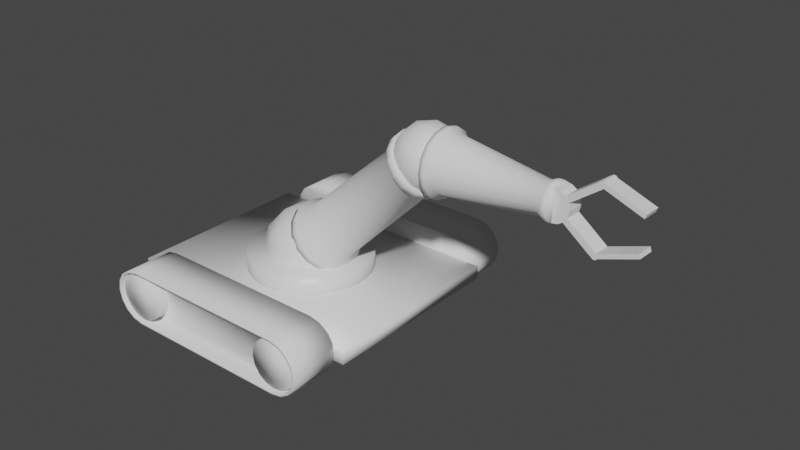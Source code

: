 # Source: robot_moving.blend  (saved by Blender 3.0.42; exported with 4.5.12 LTS)
import bpy
from mathutils import Matrix  # noqa: F401  (used for matrix-valued properties, if any)

bpy.ops.wm.read_factory_settings(use_empty=True)
scene = bpy.context.scene
scene.name = 'Scene'

# ---- collections
col_collection = bpy.data.collections.new('Collection'); scene.collection.children.link(col_collection)

# ---- materials (node trees are filled in below, after node groups)
mat_material = bpy.data.materials.new('Material')
mat_material.alpha_threshold = 0.0
mat_material.use_transparent_shadow = False
mat_material.line_color = (0.0, 0.0, 0.0, 1.0)

# ---- material node trees
mat_material.use_nodes = True; mat_material.node_tree.nodes.clear()
_N = mat_material.node_tree.nodes; _L = mat_material.node_tree.links
n0 = _N.new('ShaderNodeOutputMaterial'); n0.name = 'Material Output'; n0.location = (300, 300)
n1 = _N.new('ShaderNodeBsdfPrincipled'); n1.name = 'Principled BSDF'; n1.location = (10, 300)
n1.distribution = 'GGX'
n1.subsurface_method = 'RANDOM_WALK_SKIN'
n1.inputs[2].default_value = 0.4
n1.inputs[3].default_value = 1.45
n1.inputs[27].default_value = (0.0, 0.0, 0.0, 1.0)
n1.inputs[28].default_value = 1.0
_L.new(n1.outputs[0], n0.inputs[0])
n0.is_active_output = True

# ---- world
world_world = bpy.data.worlds.new('World'); scene.world = world_world
world_world.use_nodes = True; world_world.node_tree.nodes.clear()
_N = world_world.node_tree.nodes; _L = world_world.node_tree.links
n0 = _N.new('ShaderNodeOutputWorld'); n0.name = 'World Output'; n0.location = (300, 300)
n1 = _N.new('ShaderNodeBackground'); n1.name = 'Background'; n1.location = (10, 300)
n1.inputs[0].default_value = (0.05088, 0.05088, 0.05088, 1.0)
_L.new(n1.outputs[0], n0.inputs[0])
n0.is_active_output = True
world_world.color = (0.05088, 0.05088, 0.05088)
world_world.use_sun_shadow = False
world_world.sun_shadow_jitter_overblur = 0.0

# ---- meshes
me_cube = bpy.data.meshes.new('Cube')
me_cube.from_pydata([(3.528, 2.646, 0.1789), (3.528, 2.646, -0.1789), (3.528, -2.646, 0.1789), (3.528, -2.646, -0.1789), (-3.528, 2.646, 0.1789), (-3.528, 2.646, -0.1789), (-3.528, -2.646, 0.1789), (-3.528, -2.646, -0.1789), (0.0, 1.701, 0.004744), (0.0, 1.701, 0.6563), (0.3318, 1.668, 0.004744), (0.3318, 1.668, 0.6563), (0.6508, 1.571, 0.004744), (0.6508, 1.571, 0.6563), (0.9449, 1.414, 0.004744), (0.9449, 1.414, 0.6563), (1.203, 1.203, 0.004744), (1.203, 1.203, 0.6563), (1.414, 0.9449, 0.004744), (1.414, 0.9449, 0.6563), (1.571, 0.6508, 0.004744), (1.571, 0.6508, 0.6563), (1.668, 0.3318, 0.004744), (1.668, 0.3318, 0.6563), (1.701, -7.434e-08, 0.004744), (1.701, -7.434e-08, 0.6563), (1.668, -0.3318, 0.004744), (1.668, -0.3318, 0.6563), (1.571, -0.6508, 0.004744), (1.571, -0.6508, 0.6563), (1.414, -0.9449, 0.004744), (1.414, -0.9449, 0.6563), (1.203, -1.203, 0.004744), (1.203, -1.203, 0.6563), (0.9449, -1.414, 0.004744), (0.9449, -1.414, 0.6563), (0.6508, -1.571, 0.004744), (0.6508, -1.571, 0.6563), (0.3318, -1.668, 0.004744), (0.3318, -1.668, 0.6563), (-1.487e-07, -1.701, 0.004744), (-1.487e-07, -1.701, 0.6563), (-0.3318, -1.668, 0.004744), (-0.3318, -1.668, 0.6563), (-0.6508, -1.571, 0.004744), (-0.6508, -1.571, 0.6563), (-0.9449, -1.414, 0.004744), (-0.9449, -1.414, 0.6563), (-1.203, -1.203, 0.004744), (-1.203, -1.203, 0.6563), (-1.414, -0.9449, 0.004744), (-1.414, -0.9449, 0.6563), (-1.571, -0.6508, 0.004744), (-1.571, -0.6508, 0.6563), (-1.668, -0.3318, 0.004744), (-1.668, -0.3318, 0.6563), (-1.701, 2.028e-08, 0.004744), (-1.701, 2.028e-08, 0.6563), (-1.668, 0.3318, 0.004744), (-1.668, 0.3318, 0.6563), (-1.571, 0.6508, 0.004744), (-1.571, 0.6508, 0.6563), (-1.414, 0.9449, 0.004744), (-1.414, 0.9449, 0.6563), (-1.203, 1.203, 0.004744), (-1.203, 1.203, 0.6563), (-0.9449, 1.414, 0.004744), (-0.9449, 1.414, 0.6563), (-0.6508, 1.571, 0.004744), (-0.6508, 1.571, 0.6563), (-0.3318, 1.668, 0.004744), (-0.3318, 1.668, 0.6563), (0.346, -1.065, 1.224), (-0.9059, -0.6581, 1.224), (-0.9059, 0.6581, 1.224), (0.346, 1.065, 1.224), (1.12, 0.0, 1.224), (0.0, 0.0, 1.916), (1.191, -0.3868, 0.664), (1.191, 0.3868, 0.664), (0.0, -1.252, 0.664), (0.7358, -1.013, 0.664), (-1.191, -0.3868, 0.664), (-0.7358, -1.013, 0.664), (-0.7358, 1.013, 0.664), (-1.191, 0.3868, 0.664), (0.7358, 1.013, 0.664), (0.0, 1.252, 0.664), (0.8615, -0.6259, 1.322), (-0.3291, -1.013, 1.322), (-1.065, 0.0, 1.322), (-0.3291, 1.013, 1.322), (0.8615, 0.6259, 1.322), (0.2034, -0.6259, 1.729), (0.6582, 0.0, 1.729), (-0.5325, -0.3868, 1.729), (-0.5325, 0.3868, 1.729), (0.2034, 0.6259, 1.729)], [], [(0, 4, 6, 2), (3, 2, 6, 7), (7, 6, 4, 5), (5, 1, 3, 7), (1, 0, 2, 3), (5, 4, 0, 1), (8, 9, 11, 10), (10, 11, 13, 12), (12, 13, 15, 14), (14, 15, 17, 16), (16, 17, 19, 18), (18, 19, 21, 20), (20, 21, 23, 22), (22, 23, 25, 24), (24, 25, 27, 26), (26, 27, 29, 28), (28, 29, 31, 30), (30, 31, 33, 32), (32, 33, 35, 34), (34, 35, 37, 36), (36, 37, 39, 38), (38, 39, 41, 40), (40, 41, 43, 42), (42, 43, 45, 44), (44, 45, 47, 46), (46, 47, 49, 48), (48, 49, 51, 50), (50, 51, 53, 52), (52, 53, 55, 54), (54, 55, 57, 56), (56, 57, 59, 58), (58, 59, 61, 60), (60, 61, 63, 62), (62, 63, 65, 64), (64, 65, 67, 66), (66, 67, 69, 68), (11, 9, 71, 69, 67, 65, 63, 61, 59, 57, 55, 53, 51, 49, 47, 45, 43, 41, 39, 37, 35, 33, 31, 29, 27, 25, 23, 21, 19, 17, 15, 13), (68, 69, 71, 70), (70, 71, 9, 8), (8, 10, 12, 14, 16, 18, 20, 22, 24, 26, 28, 30, 32, 34, 36, 38, 40, 42, 44, 46, 48, 50, 52, 54, 56, 58, 60, 62, 64, 66, 68, 70), (72, 88, 93), (73, 89, 95), (74, 90, 96), (75, 91, 97), (76, 92, 94), (94, 97, 77), (94, 92, 97), (92, 75, 97), (97, 96, 77), (97, 91, 96), (91, 74, 96), (96, 95, 77), (96, 90, 95), (90, 73, 95), (95, 93, 77), (95, 89, 93), (89, 72, 93), (93, 94, 77), (93, 88, 94), (88, 76, 94), (79, 92, 76), (79, 86, 92), (86, 75, 92), (87, 91, 75), (87, 84, 91), (84, 74, 91), (85, 90, 74), (85, 82, 90), (82, 73, 90), (83, 89, 73), (83, 80, 89), (80, 72, 89), (81, 88, 72), (81, 78, 88), (78, 76, 88), (86, 87, 75), (84, 85, 74), (82, 83, 73), (80, 81, 72), (78, 79, 76)])
me_cube.polygons.foreach_set('use_smooth', [True] * 80)
_uv = me_cube.uv_layers.new(name='UVMap')
_uv.uv.foreach_set('vector', [0.625, 0.5, 0.875, 0.5, 0.875, 0.75, 0.625, 0.75, 0.375, 0.75, 0.625, 0.75, 0.625, 1.0, 0.375, 1.0, 0.375, 0.0, 0.625, 0.0, 0.625, 0.25, 0.375, 0.25, 0.125, 0.5, 0.375, 0.5, 0.375, 0.75, 0.125, 0.75, 0.375, 0.5, 0.625, 0.5, 0.625, 0.75, 0.375, 0.75, 0.375, 0.25, 0.625, 0.25, 0.625, 0.5, 0.375, 0.5, 1.0, 0.5, 1.0, 1.0, 0.9688, 1.0, 0.9688, 0.5, 0.9688, 0.5, 0.9688, 1.0, 0.9375, 1.0, 0.9375, 0.5, 0.9375, 0.5, 0.9375, 1.0, 0.9062, 1.0, 0.9062, 0.5, 0.9062, 0.5, 0.9062, 1.0, 0.875, 1.0, 0.875, 0.5, 0.875, 0.5, 0.875, 1.0, 0.8438, 1.0, 0.8438, 0.5, 0.8438, 0.5, 0.8438, 1.0, 0.8125, 1.0, 0.8125, 0.5, 0.8125, 0.5, 0.8125, 1.0, 0.7812, 1.0, 0.7812, 0.5, 0.7812, 0.5, 0.7812, 1.0, 0.75, 1.0, 0.75, 0.5, 0.75, 0.5, 0.75, 1.0, 0.7188, 1.0, 0.7188, 0.5, 0.7188, 0.5, 0.7188, 1.0, 0.6875, 1.0, 0.6875, 0.5, 0.6875, 0.5, 0.6875, 1.0, 0.6562, 1.0, 0.6562, 0.5, 0.6562, 0.5, 0.6562, 1.0, 0.625, 1.0, 0.625, 0.5, 0.625, 0.5, 0.625, 1.0, 0.5938, 1.0, 0.5938, 0.5, 0.5938, 0.5, 0.5938, 1.0, 0.5625, 1.0, 0.5625, 0.5, 0.5625, 0.5, 0.5625, 1.0, 0.5312, 1.0, 0.5312, 0.5, 0.5312, 0.5, 0.5312, 1.0, 0.5, 1.0, 0.5, 0.5, 0.5, 0.5, 0.5, 1.0, 0.4688, 1.0, 0.4688, 0.5, 0.4688, 0.5, 0.4688, 1.0, 0.4375, 1.0, 0.4375, 0.5, 0.4375, 0.5, 0.4375, 1.0, 0.4062, 1.0, 0.4062, 0.5, 0.4062, 0.5, 0.4062, 1.0, 0.375, 1.0, 0.375, 0.5, 0.375, 0.5, 0.375, 1.0, 0.3438, 1.0, 0.3438, 0.5, 0.3438, 0.5, 0.3438, 1.0, 0.3125, 1.0, 0.3125, 0.5, 0.3125, 0.5, 0.3125, 1.0, 0.2812, 1.0, 0.2812, 0.5, 0.2812, 0.5, 0.2812, 1.0, 0.25, 1.0, 0.25, 0.5, 0.25, 0.5, 0.25, 1.0, 0.2188, 1.0, 0.2188, 0.5, 0.2188, 0.5, 0.2188, 1.0, 0.1875, 1.0, 0.1875, 0.5, 0.1875, 0.5, 0.1875, 1.0, 0.1562, 1.0, 0.1562, 0.5, 0.1562, 0.5, 0.1562, 1.0, 0.125, 1.0, 0.125, 0.5, 0.125, 0.5, 0.125, 1.0, 0.09375, 1.0, 0.09375, 0.5, 0.09375, 0.5, 0.09375, 1.0, 0.0625, 1.0, 0.0625, 0.5, 0.2968, 0.4854, 0.25, 0.49, 0.2032, 0.4854, 0.1582, 0.4717, 0.1167, 0.4496, 0.08029, 0.4197, 0.05045, 0.3833, 0.02827, 0.3418, 0.01461, 0.2968, 0.01, 0.25, 0.01461, 0.2032, 0.02827, 0.1582, 0.05045, 0.1167, 0.08029, 0.08029, 0.1167, 0.05045, 0.1582, 0.02827, 0.2032, 0.01461, 0.25, 0.01, 0.2968, 0.01461, 0.3418, 0.02827, 0.3833, 0.05045, 0.4197, 0.08029, 0.4496, 0.1167, 0.4717, 0.1582, 0.4854, 0.2032, 0.49, 0.25, 0.4854, 0.2968, 0.4717, 0.3418, 0.4496, 0.3833, 0.4197, 0.4197, 0.3833, 0.4496, 0.3418, 0.4717, 0.0625, 0.5, 0.0625, 1.0, 0.03125, 1.0, 0.03125, 0.5, 0.03125, 0.5, 0.03125, 1.0, 0.0, 1.0, 0.0, 0.5, 0.75, 0.49, 0.7968, 0.4854, 0.8418, 0.4717, 0.8833, 0.4496, 0.9197, 0.4197, 0.9496, 0.3833, 0.9717, 0.3418, 0.9854, 0.2968, 0.99, 0.25, 0.9854, 0.2032, 0.9717, 0.1582, 0.9496, 0.1167, 0.9197, 0.08029, 0.8833, 0.05045, 0.8418, 0.02827, 0.7968, 0.01461, 0.75, 0.01, 0.7032, 0.01461, 0.6582, 0.02827, 0.6167, 0.05045, 0.5803, 0.08029, 0.5504, 0.1167, 0.5283, 0.1582, 0.5146, 0.2032, 0.51, 0.25, 0.5146, 0.2968, 0.5283, 0.3418, 0.5504, 0.3833, 0.5803, 0.4197, 0.6167, 0.4496, 0.6582, 0.4717, 0.7032, 0.4854, 0.1818, 0.3149, 0.2727, 0.3149, 0.2273, 0.3937, 0.0, 0.3149, 0.09091, 0.3149, 0.04546, 0.3937, 0.7273, 0.3149, 0.8182, 0.3149, 0.7727, 0.3937, 0.5455, 0.3149, 0.6364, 0.3149, 0.5909, 0.3937, 0.3636, 0.3149, 0.4545, 0.3149, 0.4091, 0.3937, 0.4091, 0.3937, 0.5, 0.3937, 0.4545, 0.4724, 0.4091, 0.3937, 0.4545, 0.3149, 0.5, 0.3937, 0.4545, 0.3149, 0.5455, 0.3149, 0.5, 0.3937, 0.5909, 0.3937, 0.6818, 0.3937, 0.6364, 0.4724, 0.5909, 0.3937, 0.6364, 0.3149, 0.6818, 0.3937, 0.6364, 0.3149, 0.7273, 0.3149, 0.6818, 0.3937, 0.7727, 0.3937, 0.8636, 0.3937, 0.8182, 0.4724, 0.7727, 0.3937, 0.8182, 0.3149, 0.8636, 0.3937, 0.8182, 0.3149, 0.9091, 0.3149, 0.8636, 0.3937, 0.04546, 0.3937, 0.1364, 0.3937, 0.09091, 0.4724, 0.04546, 0.3937, 0.09091, 0.3149, 0.1364, 0.3937, 0.09091, 0.3149, 0.1818, 0.3149, 0.1364, 0.3937, 0.2273, 0.3937, 0.3182, 0.3937, 0.2727, 0.4724, 0.2273, 0.3937, 0.2727, 0.3149, 0.3182, 0.3937, 0.2727, 0.3149, 0.3636, 0.3149, 0.3182, 0.3937, 0.4091, 0.2362, 0.4545, 0.3149, 0.3636, 0.3149, 0.4091, 0.2362, 0.5, 0.2362, 0.4545, 0.3149, 0.5, 0.2362, 0.5455, 0.3149, 0.4545, 0.3149, 0.5909, 0.2362, 0.6364, 0.3149, 0.5455, 0.3149, 0.5909, 0.2362, 0.6818, 0.2362, 0.6364, 0.3149, 0.6818, 0.2362, 0.7273, 0.3149, 0.6364, 0.3149, 0.7727, 0.2362, 0.8182, 0.3149, 0.7273, 0.3149, 0.7727, 0.2362, 0.8636, 0.2362, 0.8182, 0.3149, 0.8636, 0.2362, 0.9091, 0.3149, 0.8182, 0.3149, 0.04546, 0.2362, 0.09091, 0.3149, 0.0, 0.3149, 0.04546, 0.2362, 0.1364, 0.2362, 0.09091, 0.3149, 0.1364, 0.2362, 0.1818, 0.3149, 0.09091, 0.3149, 0.2273, 0.2362, 0.2727, 0.3149, 0.1818, 0.3149, 0.2273, 0.2362, 0.3182, 0.2362, 0.2727, 0.3149, 0.3182, 0.2362, 0.3636, 0.3149, 0.2727, 0.3149, 0.5, 0.2362, 0.5909, 0.2362, 0.5455, 0.3149, 0.6818, 0.2362, 0.7727, 0.2362, 0.7273, 0.3149, 0.8636, 0.2362, 0.9545, 0.2362, 0.9091, 0.3149, 0.1364, 0.2362, 0.2273, 0.2362, 0.1818, 0.3149, 0.3182, 0.2362, 0.4091, 0.2362, 0.3636, 0.3149])
me_cube.materials.append(mat_material)
me_cube.use_remesh_preserve_volume = False
me_cube.use_remesh_preserve_attributes = False
me_cube.use_mirror_vertex_groups = False
me_cube.update()
me_cylinder_001 = bpy.data.meshes.new('Cylinder.001')
me_cylinder_001.from_pydata([(-2.293, -0.6672, 0.7595), (-2.293, 0.6672, 0.7595), (-2.293, -0.6672, -0.7595), (-2.293, 0.6672, -0.7595), (-2.583, -0.6672, -0.7016), (-2.583, 0.6672, -0.7016), (-2.83, -0.6672, -0.537), (-2.83, 0.6672, -0.537), (-2.994, -0.6672, -0.2906), (-2.994, 0.6672, -0.2906), (-3.052, -0.6672, 2.255e-07), (-3.052, 0.6672, 3.262e-07), (-2.994, -0.6672, 0.2906), (-2.994, 0.6672, 0.2906), (-2.83, -0.6672, 0.537), (-2.83, 0.6672, 0.537), (-2.583, -0.6672, 0.7016), (-2.583, 0.6672, 0.7016), (2.782, 0.6672, 0.7016), (2.782, -0.6672, 0.7016), (3.029, 0.6672, 0.537), (3.029, -0.6672, 0.537), (3.193, 0.6672, 0.2906), (3.193, -0.6672, 0.2906), (3.251, 0.6672, 5.278e-08), (3.251, -0.6672, -4.797e-08), (3.193, 0.6672, -0.2906), (3.193, -0.6672, -0.2906), (3.029, 0.6672, -0.537), (3.029, -0.6672, -0.537), (2.782, 0.6672, -0.7016), (2.782, -0.6672, -0.7016), (2.492, 0.6672, -0.7595), (2.492, -0.6672, -0.7595), (2.492, 0.6672, 0.7595), (2.492, -0.6672, 0.7595), (-2.25, 0.6672, 0.7075), (-2.25, 0.6672, -0.7075), (-2.535, 0.6672, -0.6537), (-2.777, 0.6672, -0.5003), (-2.939, 0.6672, -0.2708), (-2.996, 0.6672, 3.289e-07), (-2.939, 0.6672, 0.2708), (-2.777, 0.6672, 0.5003), (-2.535, 0.6672, 0.6537), (2.734, 0.6672, 0.6537), (2.976, 0.6672, 0.5003), (3.138, 0.6672, 0.2708), (3.195, 0.6672, 4.631e-08), (3.138, 0.6672, -0.2708), (2.976, 0.6672, -0.5003), (2.734, 0.6672, -0.6537), (2.449, 0.6672, -0.7075), (2.449, 0.6672, 0.7075), (-2.25, 0.2297, 0.7075), (-2.25, 0.2298, -0.7075), (-2.535, 0.2298, -0.6537), (-2.777, 0.2298, -0.5003), (-2.939, 0.2298, -0.2708), (-2.996, 0.2297, 3.15e-07), (-2.939, 0.2297, 0.2708), (-2.777, 0.2297, 0.5003), (-2.535, 0.2297, 0.6537), (2.734, 0.2297, 0.6537), (2.976, 0.2297, 0.5003), (3.138, 0.2297, 0.2708), (3.195, 0.2297, 3.24e-08), (3.138, 0.2298, -0.2708), (2.976, 0.2298, -0.5003), (2.734, 0.2298, -0.6537), (2.449, 0.2298, -0.7075), (2.449, 0.2297, 0.7075), (2.459, 0.5657, 0.6625), (2.459, -0.2064, 0.6625), (2.712, 0.5657, 0.6121), (2.712, -0.2064, 0.6121), (2.927, 0.5657, 0.4685), (2.927, -0.2064, 0.4685), (3.071, 0.5657, 0.2536), (3.071, -0.2064, 0.2536), (3.121, 0.5657, 0.0001924), (3.121, -0.2064, 0.0001923), (3.071, 0.5657, -0.2533), (3.071, -0.2064, -0.2533), (2.927, 0.5657, -0.4681), (2.927, -0.2064, -0.4681), (2.712, 0.5657, -0.6117), (2.712, -0.2064, -0.6117), (2.459, 0.5657, -0.6621), (2.459, -0.2064, -0.6621), (2.205, 0.5657, -0.6117), (2.205, -0.2064, -0.6117), (1.991, 0.5657, -0.4681), (1.991, -0.2064, -0.4681), (1.847, 0.5657, -0.2533), (1.847, -0.2064, -0.2533), (1.797, 0.5657, 0.0001925), (1.797, -0.2064, 0.0001925), (1.847, 0.5657, 0.2536), (1.847, -0.2064, 0.2536), (1.991, 0.5657, 0.4685), (1.991, -0.2064, 0.4685), (2.205, 0.5657, 0.6121), (2.205, -0.2064, 0.6121), (-2.286, 0.5657, 0.6625), (-2.286, -0.2064, 0.6625), (-2.539, 0.5657, 0.6121), (-2.539, -0.2064, 0.6121), (-2.754, 0.5657, 0.4685), (-2.754, -0.2064, 0.4685), (-2.897, 0.5657, 0.2536), (-2.897, -0.2064, 0.2536), (-2.948, 0.5657, 0.0001929), (-2.948, -0.2064, 0.0001928), (-2.897, 0.5657, -0.2533), (-2.897, -0.2064, -0.2533), (-2.754, 0.5657, -0.4681), (-2.754, -0.2064, -0.4681), (-2.539, 0.5657, -0.6117), (-2.539, -0.2064, -0.6117), (-2.286, 0.5657, -0.6621), (-2.286, -0.2064, -0.6621), (-2.032, 0.5657, -0.6117), (-2.032, -0.2064, -0.6117), (-1.817, 0.5657, -0.4681), (-1.817, -0.2064, -0.4681), (-1.674, 0.5657, -0.2533), (-1.674, -0.2064, -0.2533), (-1.623, 0.5657, 0.0001928), (-1.623, -0.2064, 0.0001928), (-1.674, 0.5657, 0.2536), (-1.674, -0.2064, 0.2536), (-1.817, 0.5657, 0.4685), (-1.817, -0.2064, 0.4685), (-2.032, 0.5657, 0.6121), (-2.032, -0.2064, 0.6121)], [], [(23, 22, 20, 21), (2, 4, 5, 3), (4, 6, 7, 5), (6, 8, 9, 7), (8, 10, 11, 9), (10, 12, 13, 11), (12, 14, 15, 13), (14, 16, 17, 15), (16, 0, 1, 17), (27, 26, 24, 25), (2, 3, 32, 33), (31, 30, 28, 29), (1, 0, 35, 34), (19, 18, 34, 35), (21, 20, 18, 19), (33, 32, 30, 31), (25, 24, 22, 23), (29, 28, 26, 27), (64, 65, 66, 67, 68, 69, 70, 55, 56, 57, 58, 59, 60, 61, 62, 54, 71, 63), (5, 38, 37, 3), (15, 43, 42, 13), (18, 20, 46, 45), (34, 18, 45, 53), (22, 47, 46, 20), (11, 41, 40, 9), (22, 24, 48, 47), (7, 39, 38, 5), (15, 17, 44, 43), (30, 32, 52, 51), (13, 42, 41, 11), (1, 34, 53, 36), (28, 30, 51, 50), (9, 40, 39, 7), (1, 36, 44, 17), (28, 50, 49, 26), (3, 37, 52, 32), (24, 26, 49, 48), (50, 51, 69, 68), (43, 44, 62, 61), (45, 46, 64, 63), (48, 49, 67, 66), (36, 54, 62, 44), (38, 56, 55, 37), (47, 65, 64, 46), (36, 53, 71, 54), (39, 57, 56, 38), (47, 48, 66, 65), (37, 55, 70, 52), (40, 58, 57, 39), (50, 68, 67, 49), (41, 59, 58, 40), (53, 45, 63, 71), (42, 60, 59, 41), (51, 52, 70, 69), (43, 61, 60, 42), (72, 73, 75, 74), (74, 75, 77, 76), (76, 77, 79, 78), (78, 79, 81, 80), (80, 81, 83, 82), (82, 83, 85, 84), (84, 85, 87, 86), (86, 87, 89, 88), (88, 89, 91, 90), (90, 91, 93, 92), (92, 93, 95, 94), (94, 95, 97, 96), (96, 97, 99, 98), (98, 99, 101, 100), (75, 73, 103, 101, 99, 97, 95, 93, 91, 89, 87, 85, 83, 81, 79, 77), (100, 101, 103, 102), (102, 103, 73, 72), (72, 74, 76, 78, 80, 82, 84, 86, 88, 90, 92, 94, 96, 98, 100, 102), (104, 106, 107, 105), (106, 108, 109, 107), (108, 110, 111, 109), (110, 112, 113, 111), (112, 114, 115, 113), (114, 116, 117, 115), (116, 118, 119, 117), (118, 120, 121, 119), (120, 122, 123, 121), (122, 124, 125, 123), (124, 126, 127, 125), (126, 128, 129, 127), (128, 130, 131, 129), (130, 132, 133, 131), (107, 109, 111, 113, 115, 117, 119, 121, 123, 125, 127, 129, 131, 133, 135, 105), (132, 134, 135, 133), (134, 104, 105, 135), (104, 134, 132, 130, 128, 126, 124, 122, 120, 118, 116, 114, 112, 110, 108, 106), (25, 23, 21, 19, 35, 0, 16, 14, 12, 10, 8, 6, 4, 2, 33, 31, 29, 27)])
me_cylinder_001.polygons.foreach_set('use_smooth', [True] * 92)
_uv = me_cylinder_001.uv_layers.new(name='UVMap')
_uv.uv.foreach_set('vector', [0.1875, 0.5, 0.1875, 1.0, 0.125, 1.0, 0.125, 0.5, 0.5, 0.5, 0.4375, 0.5, 0.4375, 1.0, 0.5, 1.0, 0.4375, 0.5, 0.375, 0.5, 0.375, 1.0, 0.4375, 1.0, 0.375, 0.5, 0.3125, 0.5, 0.3125, 1.0, 0.375, 1.0, 0.3125, 0.5, 0.25, 0.5, 0.25, 1.0, 0.3125, 1.0, 0.25, 0.5, 0.1875, 0.5, 0.1875, 1.0, 0.25, 1.0, 0.1875, 0.5, 0.125, 0.5, 0.125, 1.0, 0.1875, 1.0, 0.125, 0.5, 0.0625, 0.5, 0.0625, 1.0, 0.125, 1.0, 0.0625, 0.5, 0.0, 0.5, 0.0, 1.0, 0.0625, 1.0, 0.3125, 0.5, 0.3125, 1.0, 0.25, 1.0, 0.25, 0.5, 0.5, 0.5, 0.5, 1.0, 0.5, 1.0, 0.5, 0.5, 0.4375, 0.5, 0.4375, 1.0, 0.375, 1.0, 0.375, 0.5, 0.0, 1.0, 0.0, 0.5, 0.0, 0.5, 0.0, 1.0, 0.0625, 0.5, 0.0625, 1.0, 0.0, 1.0, 0.0, 0.5, 0.125, 0.5, 0.125, 1.0, 0.0625, 1.0, 0.0625, 0.5, 0.5, 0.5, 0.5, 1.0, 0.4375, 1.0, 0.4375, 0.5, 0.25, 0.5, 0.25, 1.0, 0.1875, 1.0, 0.1875, 0.5, 0.375, 0.5, 0.375, 1.0, 0.3125, 1.0, 0.3125, 0.5, 0.125, 1.0, 0.1875, 1.0, 0.25, 1.0, 0.3125, 1.0, 0.375, 1.0, 0.4375, 1.0, 0.5, 1.0, 0.5, 1.0, 0.4375, 1.0, 0.375, 1.0, 0.3125, 1.0, 0.25, 1.0, 0.1875, 1.0, 0.125, 1.0, 0.0625, 1.0, 0.0, 1.0, 0.0, 1.0, 0.0625, 1.0, 0.4375, 1.0, 0.4375, 1.0, 0.5, 1.0, 0.5, 1.0, 0.125, 1.0, 0.125, 1.0, 0.1875, 1.0, 0.1875, 1.0, 0.0625, 1.0, 0.125, 1.0, 0.125, 1.0, 0.0625, 1.0, 0.0, 1.0, 0.0625, 1.0, 0.0625, 1.0, 0.0, 1.0, 0.1875, 1.0, 0.1875, 1.0, 0.125, 1.0, 0.125, 1.0, 0.25, 1.0, 0.25, 1.0, 0.3125, 1.0, 0.3125, 1.0, 0.1875, 1.0, 0.25, 1.0, 0.25, 1.0, 0.1875, 1.0, 0.375, 1.0, 0.375, 1.0, 0.4375, 1.0, 0.4375, 1.0, 0.125, 1.0, 0.0625, 1.0, 0.0625, 1.0, 0.125, 1.0, 0.4375, 1.0, 0.5, 1.0, 0.5, 1.0, 0.4375, 1.0, 0.1875, 1.0, 0.1875, 1.0, 0.25, 1.0, 0.25, 1.0, 0.0, 1.0, 0.0, 1.0, 0.0, 1.0, 0.0, 1.0, 0.375, 1.0, 0.4375, 1.0, 0.4375, 1.0, 0.375, 1.0, 0.3125, 1.0, 0.3125, 1.0, 0.375, 1.0, 0.375, 1.0, 0.0, 1.0, 0.0, 1.0, 0.0625, 1.0, 0.0625, 1.0, 0.375, 1.0, 0.375, 1.0, 0.3125, 1.0, 0.3125, 1.0, 0.5, 1.0, 0.5, 1.0, 0.5, 1.0, 0.5, 1.0, 0.25, 1.0, 0.3125, 1.0, 0.3125, 1.0, 0.25, 1.0, 0.375, 1.0, 0.4375, 1.0, 0.4375, 1.0, 0.375, 1.0, 0.125, 1.0, 0.0625, 1.0, 0.0625, 1.0, 0.125, 1.0, 0.0625, 1.0, 0.125, 1.0, 0.125, 1.0, 0.0625, 1.0, 0.25, 1.0, 0.3125, 1.0, 0.3125, 1.0, 0.25, 1.0, 0.0, 1.0, 0.0, 1.0, 0.0625, 1.0, 0.0625, 1.0, 0.4375, 1.0, 0.4375, 1.0, 0.5, 1.0, 0.5, 1.0, 0.1875, 1.0, 0.1875, 1.0, 0.125, 1.0, 0.125, 1.0, 0.0, 1.0, 0.0, 1.0, 0.0, 1.0, 0.0, 1.0, 0.375, 1.0, 0.375, 1.0, 0.4375, 1.0, 0.4375, 1.0, 0.1875, 1.0, 0.25, 1.0, 0.25, 1.0, 0.1875, 1.0, 0.5, 1.0, 0.5, 1.0, 0.5, 1.0, 0.5, 1.0, 0.3125, 1.0, 0.3125, 1.0, 0.375, 1.0, 0.375, 1.0, 0.375, 1.0, 0.375, 1.0, 0.3125, 1.0, 0.3125, 1.0, 0.25, 1.0, 0.25, 1.0, 0.3125, 1.0, 0.3125, 1.0, 0.0, 1.0, 0.0625, 1.0, 0.0625, 1.0, 0.0, 1.0, 0.1875, 1.0, 0.1875, 1.0, 0.25, 1.0, 0.25, 1.0, 0.4375, 1.0, 0.5, 1.0, 0.5, 1.0, 0.4375, 1.0, 0.125, 1.0, 0.125, 1.0, 0.1875, 1.0, 0.1875, 1.0, 1.0, 0.5, 1.0, 1.0, 0.9375, 1.0, 0.9375, 0.5, 0.9375, 0.5, 0.9375, 1.0, 0.875, 1.0, 0.875, 0.5, 0.875, 0.5, 0.875, 1.0, 0.8125, 1.0, 0.8125, 0.5, 0.8125, 0.5, 0.8125, 1.0, 0.75, 1.0, 0.75, 0.5, 0.75, 0.5, 0.75, 1.0, 0.6875, 1.0, 0.6875, 0.5, 0.6875, 0.5, 0.6875, 1.0, 0.625, 1.0, 0.625, 0.5, 0.625, 0.5, 0.625, 1.0, 0.5625, 1.0, 0.5625, 0.5, 0.5625, 0.5, 0.5625, 1.0, 0.5, 1.0, 0.5, 0.5, 0.5, 0.5, 0.5, 1.0, 0.4375, 1.0, 0.4375, 0.5, 0.4375, 0.5, 0.4375, 1.0, 0.375, 1.0, 0.375, 0.5, 0.375, 0.5, 0.375, 1.0, 0.3125, 1.0, 0.3125, 0.5, 0.3125, 0.5, 0.3125, 1.0, 0.25, 1.0, 0.25, 0.5, 0.25, 0.5, 0.25, 1.0, 0.1875, 1.0, 0.1875, 0.5, 0.1875, 0.5, 0.1875, 1.0, 0.125, 1.0, 0.125, 0.5, 0.3418, 0.4717, 0.25, 0.49, 0.1582, 0.4717, 0.08029, 0.4197, 0.02827, 0.3418, 0.01, 0.25, 0.02827, 0.1582, 0.08029, 0.08029, 0.1582, 0.02827, 0.25, 0.01, 0.3418, 0.02827, 0.4197, 0.08029, 0.4717, 0.1582, 0.49, 0.25, 0.4717, 0.3418, 0.4197, 0.4197, 0.125, 0.5, 0.125, 1.0, 0.0625, 1.0, 0.0625, 0.5, 0.0625, 0.5, 0.0625, 1.0, 0.0, 1.0, 0.0, 0.5, 0.75, 0.49, 0.8418, 0.4717, 0.9197, 0.4197, 0.9717, 0.3418, 0.99, 0.25, 0.9717, 0.1582, 0.9197, 0.08029, 0.8418, 0.02827, 0.75, 0.01, 0.6582, 0.02827, 0.5803, 0.08029, 0.5283, 0.1582, 0.51, 0.25, 0.5283, 0.3418, 0.5803, 0.4197, 0.6582, 0.4717, 1.0, 0.5, 0.9375, 0.5, 0.9375, 1.0, 1.0, 1.0, 0.9375, 0.5, 0.875, 0.5, 0.875, 1.0, 0.9375, 1.0, 0.875, 0.5, 0.8125, 0.5, 0.8125, 1.0, 0.875, 1.0, 0.8125, 0.5, 0.75, 0.5, 0.75, 1.0, 0.8125, 1.0, 0.75, 0.5, 0.6875, 0.5, 0.6875, 1.0, 0.75, 1.0, 0.6875, 0.5, 0.625, 0.5, 0.625, 1.0, 0.6875, 1.0, 0.625, 0.5, 0.5625, 0.5, 0.5625, 1.0, 0.625, 1.0, 0.5625, 0.5, 0.5, 0.5, 0.5, 1.0, 0.5625, 1.0, 0.5, 0.5, 0.4375, 0.5, 0.4375, 1.0, 0.5, 1.0, 0.4375, 0.5, 0.375, 0.5, 0.375, 1.0, 0.4375, 1.0, 0.375, 0.5, 0.3125, 0.5, 0.3125, 1.0, 0.375, 1.0, 0.3125, 0.5, 0.25, 0.5, 0.25, 1.0, 0.3125, 1.0, 0.25, 0.5, 0.1875, 0.5, 0.1875, 1.0, 0.25, 1.0, 0.1875, 0.5, 0.125, 0.5, 0.125, 1.0, 0.1875, 1.0, 0.3418, 0.4717, 0.4197, 0.4197, 0.4717, 0.3418, 0.49, 0.25, 0.4717, 0.1582, 0.4197, 0.08029, 0.3418, 0.02827, 0.25, 0.01, 0.1582, 0.02827, 0.08029, 0.08029, 0.02827, 0.1582, 0.01, 0.25, 0.02827, 0.3418, 0.08029, 0.4197, 0.1582, 0.4717, 0.25, 0.49, 0.125, 0.5, 0.0625, 0.5, 0.0625, 1.0, 0.125, 1.0, 0.0625, 0.5, 0.0, 0.5, 0.0, 1.0, 0.0625, 1.0, 0.75, 0.49, 0.6582, 0.4717, 0.5803, 0.4197, 0.5283, 0.3418, 0.51, 0.25, 0.5283, 0.1582, 0.5803, 0.08029, 0.6582, 0.02827, 0.75, 0.01, 0.8418, 0.02827, 0.9197, 0.08029, 0.9717, 0.1582, 0.99, 0.25, 0.9717, 0.3418, 0.9197, 0.4197, 0.8418, 0.4717, 0.25, 0.5, 0.1875, 0.5, 0.125, 0.5, 0.0625, 0.5, 0.0, 0.5, 0.0, 0.5, 0.0625, 0.5, 0.125, 0.5, 0.1875, 0.5, 0.25, 0.5, 0.3125, 0.5, 0.375, 0.5, 0.4375, 0.5, 0.5, 0.5, 0.5, 0.5, 0.4375, 0.5, 0.375, 0.5, 0.3125, 0.5])
me_cylinder_001.use_remesh_fix_poles = True
me_cylinder_001.use_remesh_preserve_attributes = False
me_cylinder_001.update()
me_cylinder_004 = bpy.data.meshes.new('Cylinder.004')
me_cylinder_004.from_pydata([(0.0, 0.9985, 0.6883), (9.392e-10, 0.8726, 5.178), (0.3821, 0.9225, 0.6883), (0.3339, 0.8062, 5.178), (0.706, 0.706, 0.6883), (0.617, 0.617, 5.178), (0.9225, 0.3821, 0.6883), (0.8062, 0.3339, 5.178), (0.9985, -4.365e-08, 0.6883), (0.8726, -3.777e-08, 5.178), (0.9225, -0.3821, 0.6883), (0.8062, -0.3339, 5.178), (0.706, -0.706, 0.6883), (0.617, -0.617, 5.178), (0.3821, -0.9225, 0.6883), (0.3339, -0.8062, 5.178), (-8.729e-08, -0.9985, 0.6883), (-7.535e-08, -0.8726, 5.178), (-0.3821, -0.9225, 0.6883), (-0.3339, -0.8062, 5.178), (-0.706, -0.706, 0.6883), (-0.617, -0.617, 5.178), (-0.9225, -0.3821, 0.6883), (-0.8062, -0.3339, 5.178), (-0.9985, 1.191e-08, 0.6883), (-0.8726, 1.078e-08, 5.178), (-0.9225, 0.3821, 0.6883), (-0.8062, 0.3339, 5.178), (-0.706, 0.706, 0.6883), (-0.617, 0.617, 5.178), (-0.3821, 0.9225, 0.6883), (-0.3339, 0.8062, 5.178), (0.0, 0.9985, 0.9206), (9.392e-10, 0.8726, 4.975), (0.3339, 0.8062, 4.975), (0.3821, 0.9225, 0.9206), (0.617, 0.617, 4.975), (0.706, 0.706, 0.9206), (0.8062, 0.3339, 4.975), (0.9225, 0.3821, 0.9206), (0.8726, -3.777e-08, 4.975), (0.9985, -4.365e-08, 0.9206), (0.8062, -0.3339, 4.975), (0.9225, -0.3821, 0.9206), (0.617, -0.617, 4.975), (0.706, -0.706, 0.9206), (0.3339, -0.8062, 4.975), (0.3821, -0.9225, 0.9206), (-7.535e-08, -0.8726, 4.975), (-8.729e-08, -0.9985, 0.9206), (-0.3339, -0.8062, 4.975), (-0.3821, -0.9225, 0.9206), (-0.617, -0.617, 4.975), (-0.706, -0.706, 0.9206), (-0.8062, -0.3339, 4.975), (-0.9225, -0.3821, 0.9206), (-0.8726, 1.078e-08, 4.975), (-0.9985, 1.191e-08, 0.9206), (-0.8062, 0.3339, 4.975), (-0.9225, 0.3821, 0.9206), (-0.617, 0.617, 4.975), (-0.706, 0.706, 0.9206), (-0.3339, 0.8062, 4.975), (-0.3821, 0.9225, 0.9206), (1.113e-08, 0.8137, 1.141), (1.066e-08, 0.7111, 4.782), (0.2721, 0.657, 4.782), (0.3114, 0.7518, 1.141), (0.5029, 0.5029, 4.782), (0.5754, 0.5754, 1.141), (0.657, 0.2721, 4.782), (0.7518, 0.3114, 1.141), (0.7111, -2.597e-08, 4.782), (0.8137, -3.014e-08, 1.141), (0.657, -0.2721, 4.782), (0.7518, -0.3114, 1.141), (0.5029, -0.5029, 4.782), (0.5754, -0.5754, 1.141), (0.2721, -0.657, 4.782), (0.3114, -0.7518, 1.141), (-5.151e-08, -0.7111, 4.782), (-6.001e-08, -0.8137, 1.141), (-0.2721, -0.657, 4.782), (-0.3114, -0.7518, 1.141), (-0.5029, -0.5029, 4.782), (-0.5754, -0.5754, 1.141), (-0.657, -0.2721, 4.782), (-0.7518, -0.3114, 1.141), (-0.7111, 1.36e-08, 4.782), (-0.8137, 1.513e-08, 1.141), (-0.657, 0.2721, 4.782), (-0.7518, 0.3114, 1.141), (-0.5029, 0.5029, 4.782), (-0.5754, 0.5754, 1.141), (-0.2721, 0.657, 4.782), (-0.3114, 0.7518, 1.141)], [], [(33, 1, 3, 34), (34, 3, 5, 36), (36, 5, 7, 38), (38, 7, 9, 40), (40, 9, 11, 42), (42, 11, 13, 44), (44, 13, 15, 46), (46, 15, 17, 48), (48, 17, 19, 50), (50, 19, 21, 52), (52, 21, 23, 54), (54, 23, 25, 56), (56, 25, 27, 58), (58, 27, 29, 60), (3, 1, 31, 29, 27, 25, 23, 21, 19, 17, 15, 13, 11, 9, 7, 5), (60, 29, 31, 62), (62, 31, 1, 33), (0, 2, 4, 6, 8, 10, 12, 14, 16, 18, 20, 22, 24, 26, 28, 30), (30, 63, 32, 0), (94, 62, 33, 65), (28, 61, 63, 30), (92, 60, 62, 94), (26, 59, 61, 28), (90, 58, 60, 92), (24, 57, 59, 26), (88, 56, 58, 90), (22, 55, 57, 24), (86, 54, 56, 88), (20, 53, 55, 22), (84, 52, 54, 86), (18, 51, 53, 20), (82, 50, 52, 84), (16, 49, 51, 18), (80, 48, 50, 82), (14, 47, 49, 16), (78, 46, 48, 80), (12, 45, 47, 14), (76, 44, 46, 78), (10, 43, 45, 12), (74, 42, 44, 76), (8, 41, 43, 10), (72, 40, 42, 74), (6, 39, 41, 8), (70, 38, 40, 72), (4, 37, 39, 6), (68, 36, 38, 70), (2, 35, 37, 4), (66, 34, 36, 68), (0, 32, 35, 2), (65, 33, 34, 66), (32, 64, 67, 35), (64, 65, 66, 67), (35, 67, 69, 37), (67, 66, 68, 69), (37, 69, 71, 39), (69, 68, 70, 71), (39, 71, 73, 41), (71, 70, 72, 73), (41, 73, 75, 43), (73, 72, 74, 75), (43, 75, 77, 45), (75, 74, 76, 77), (45, 77, 79, 47), (77, 76, 78, 79), (47, 79, 81, 49), (79, 78, 80, 81), (49, 81, 83, 51), (81, 80, 82, 83), (51, 83, 85, 53), (83, 82, 84, 85), (53, 85, 87, 55), (85, 84, 86, 87), (55, 87, 89, 57), (87, 86, 88, 89), (57, 89, 91, 59), (89, 88, 90, 91), (59, 91, 93, 61), (91, 90, 92, 93), (61, 93, 95, 63), (93, 92, 94, 95), (63, 95, 64, 32), (95, 94, 65, 64)])
me_cylinder_004.polygons.foreach_set('use_smooth', [True] * 82)
_uv = me_cylinder_004.uv_layers.new(name='UVMap')
_uv.uv.foreach_set('vector', [1.0, 0.8333, 1.0, 1.0, 0.9375, 1.0, 0.9375, 0.8333, 0.9375, 0.8333, 0.9375, 1.0, 0.875, 1.0, 0.875, 0.8333, 0.875, 0.8333, 0.875, 1.0, 0.8125, 1.0, 0.8125, 0.8333, 0.8125, 0.8333, 0.8125, 1.0, 0.75, 1.0, 0.75, 0.8333, 0.75, 0.8333, 0.75, 1.0, 0.6875, 1.0, 0.6875, 0.8333, 0.6875, 0.8333, 0.6875, 1.0, 0.625, 1.0, 0.625, 0.8333, 0.625, 0.8333, 0.625, 1.0, 0.5625, 1.0, 0.5625, 0.8333, 0.5625, 0.8333, 0.5625, 1.0, 0.5, 1.0, 0.5, 0.8333, 0.5, 0.8333, 0.5, 1.0, 0.4375, 1.0, 0.4375, 0.8333, 0.4375, 0.8333, 0.4375, 1.0, 0.375, 1.0, 0.375, 0.8333, 0.375, 0.8333, 0.375, 1.0, 0.3125, 1.0, 0.3125, 0.8333, 0.3125, 0.8333, 0.3125, 1.0, 0.25, 1.0, 0.25, 0.8333, 0.25, 0.8333, 0.25, 1.0, 0.1875, 1.0, 0.1875, 0.8333, 0.1875, 0.8333, 0.1875, 1.0, 0.125, 1.0, 0.125, 0.8333, 0.3418, 0.4717, 0.25, 0.49, 0.1582, 0.4717, 0.08029, 0.4197, 0.02827, 0.3418, 0.01, 0.25, 0.02827, 0.1582, 0.08029, 0.08029, 0.1582, 0.02827, 0.25, 0.01, 0.3418, 0.02827, 0.4197, 0.08029, 0.4717, 0.1582, 0.49, 0.25, 0.4717, 0.3418, 0.4197, 0.4197, 0.125, 0.8333, 0.125, 1.0, 0.0625, 1.0, 0.0625, 0.8333, 0.0625, 0.8333, 0.0625, 1.0, 0.0, 1.0, 0.0, 0.8333, 0.75, 0.49, 0.8418, 0.4717, 0.9197, 0.4197, 0.9717, 0.3418, 0.99, 0.25, 0.9717, 0.1582, 0.9197, 0.08029, 0.8418, 0.02827, 0.75, 0.01, 0.6582, 0.02827, 0.5803, 0.08029, 0.5283, 0.1582, 0.51, 0.25, 0.5283, 0.3418, 0.5803, 0.4197, 0.6582, 0.4717, 0.0625, 0.5, 0.0625, 0.6667, 0.0, 0.6667, 0.0, 0.5, 0.0625, 0.7778, 0.0625, 0.8333, 0.0, 0.8333, 0.0, 0.7778, 0.125, 0.5, 0.125, 0.6667, 0.0625, 0.6667, 0.0625, 0.5, 0.125, 0.7778, 0.125, 0.8333, 0.0625, 0.8333, 0.0625, 0.7778, 0.1875, 0.5, 0.1875, 0.6667, 0.125, 0.6667, 0.125, 0.5, 0.1875, 0.7778, 0.1875, 0.8333, 0.125, 0.8333, 0.125, 0.7778, 0.25, 0.5, 0.25, 0.6667, 0.1875, 0.6667, 0.1875, 0.5, 0.25, 0.7778, 0.25, 0.8333, 0.1875, 0.8333, 0.1875, 0.7778, 0.3125, 0.5, 0.3125, 0.6667, 0.25, 0.6667, 0.25, 0.5, 0.3125, 0.7778, 0.3125, 0.8333, 0.25, 0.8333, 0.25, 0.7778, 0.375, 0.5, 0.375, 0.6667, 0.3125, 0.6667, 0.3125, 0.5, 0.375, 0.7778, 0.375, 0.8333, 0.3125, 0.8333, 0.3125, 0.7778, 0.4375, 0.5, 0.4375, 0.6667, 0.375, 0.6667, 0.375, 0.5, 0.4375, 0.7778, 0.4375, 0.8333, 0.375, 0.8333, 0.375, 0.7778, 0.5, 0.5, 0.5, 0.6667, 0.4375, 0.6667, 0.4375, 0.5, 0.5, 0.7778, 0.5, 0.8333, 0.4375, 0.8333, 0.4375, 0.7778, 0.5625, 0.5, 0.5625, 0.6667, 0.5, 0.6667, 0.5, 0.5, 0.5625, 0.7778, 0.5625, 0.8333, 0.5, 0.8333, 0.5, 0.7778, 0.625, 0.5, 0.625, 0.6667, 0.5625, 0.6667, 0.5625, 0.5, 0.625, 0.7778, 0.625, 0.8333, 0.5625, 0.8333, 0.5625, 0.7778, 0.6875, 0.5, 0.6875, 0.6667, 0.625, 0.6667, 0.625, 0.5, 0.6875, 0.7778, 0.6875, 0.8333, 0.625, 0.8333, 0.625, 0.7778, 0.75, 0.5, 0.75, 0.6667, 0.6875, 0.6667, 0.6875, 0.5, 0.75, 0.7778, 0.75, 0.8333, 0.6875, 0.8333, 0.6875, 0.7778, 0.8125, 0.5, 0.8125, 0.6667, 0.75, 0.6667, 0.75, 0.5, 0.8125, 0.7778, 0.8125, 0.8333, 0.75, 0.8333, 0.75, 0.7778, 0.875, 0.5, 0.875, 0.6667, 0.8125, 0.6667, 0.8125, 0.5, 0.875, 0.7778, 0.875, 0.8333, 0.8125, 0.8333, 0.8125, 0.7778, 0.9375, 0.5, 0.9375, 0.6667, 0.875, 0.6667, 0.875, 0.5, 0.9375, 0.7778, 0.9375, 0.8333, 0.875, 0.8333, 0.875, 0.7778, 1.0, 0.5, 1.0, 0.6667, 0.9375, 0.6667, 0.9375, 0.5, 1.0, 0.7778, 1.0, 0.8333, 0.9375, 0.8333, 0.9375, 0.7778, 1.0, 0.6667, 1.0, 0.7222, 0.9375, 0.7222, 0.9375, 0.6667, 1.0, 0.7222, 1.0, 0.7778, 0.9375, 0.7778, 0.9375, 0.7222, 0.9375, 0.6667, 0.9375, 0.7222, 0.875, 0.7222, 0.875, 0.6667, 0.9375, 0.7222, 0.9375, 0.7778, 0.875, 0.7778, 0.875, 0.7222, 0.875, 0.6667, 0.875, 0.7222, 0.8125, 0.7222, 0.8125, 0.6667, 0.875, 0.7222, 0.875, 0.7778, 0.8125, 0.7778, 0.8125, 0.7222, 0.8125, 0.6667, 0.8125, 0.7222, 0.75, 0.7222, 0.75, 0.6667, 0.8125, 0.7222, 0.8125, 0.7778, 0.75, 0.7778, 0.75, 0.7222, 0.75, 0.6667, 0.75, 0.7222, 0.6875, 0.7222, 0.6875, 0.6667, 0.75, 0.7222, 0.75, 0.7778, 0.6875, 0.7778, 0.6875, 0.7222, 0.6875, 0.6667, 0.6875, 0.7222, 0.625, 0.7222, 0.625, 0.6667, 0.6875, 0.7222, 0.6875, 0.7778, 0.625, 0.7778, 0.625, 0.7222, 0.625, 0.6667, 0.625, 0.7222, 0.5625, 0.7222, 0.5625, 0.6667, 0.625, 0.7222, 0.625, 0.7778, 0.5625, 0.7778, 0.5625, 0.7222, 0.5625, 0.6667, 0.5625, 0.7222, 0.5, 0.7222, 0.5, 0.6667, 0.5625, 0.7222, 0.5625, 0.7778, 0.5, 0.7778, 0.5, 0.7222, 0.5, 0.6667, 0.5, 0.7222, 0.4375, 0.7222, 0.4375, 0.6667, 0.5, 0.7222, 0.5, 0.7778, 0.4375, 0.7778, 0.4375, 0.7222, 0.4375, 0.6667, 0.4375, 0.7222, 0.375, 0.7222, 0.375, 0.6667, 0.4375, 0.7222, 0.4375, 0.7778, 0.375, 0.7778, 0.375, 0.7222, 0.375, 0.6667, 0.375, 0.7222, 0.3125, 0.7222, 0.3125, 0.6667, 0.375, 0.7222, 0.375, 0.7778, 0.3125, 0.7778, 0.3125, 0.7222, 0.3125, 0.6667, 0.3125, 0.7222, 0.25, 0.7222, 0.25, 0.6667, 0.3125, 0.7222, 0.3125, 0.7778, 0.25, 0.7778, 0.25, 0.7222, 0.25, 0.6667, 0.25, 0.7222, 0.1875, 0.7222, 0.1875, 0.6667, 0.25, 0.7222, 0.25, 0.7778, 0.1875, 0.7778, 0.1875, 0.7222, 0.1875, 0.6667, 0.1875, 0.7222, 0.125, 0.7222, 0.125, 0.6667, 0.1875, 0.7222, 0.1875, 0.7778, 0.125, 0.7778, 0.125, 0.7222, 0.125, 0.6667, 0.125, 0.7222, 0.0625, 0.7222, 0.0625, 0.6667, 0.125, 0.7222, 0.125, 0.7778, 0.0625, 0.7778, 0.0625, 0.7222, 0.0625, 0.6667, 0.0625, 0.7222, 0.0, 0.7222, 0.0, 0.6667, 0.0625, 0.7222, 0.0625, 0.7778, 0.0, 0.7778, 0.0, 0.7222])
me_cylinder_004.use_remesh_fix_poles = True
me_cylinder_004.use_remesh_preserve_attributes = False
me_cylinder_004.update()
me_cylinder_005 = bpy.data.meshes.new('Cylinder.005')
me_cylinder_005.from_pydata([(0.0, 0.8682, 0.4075), (1.069e-08, 0.4849, 3.515), (0.3322, 0.8021, 0.4075), (0.1856, 0.448, 3.515), (0.6139, 0.6139, 0.4075), (0.3429, 0.3429, 3.515), (0.8021, 0.3322, 0.4075), (0.448, 0.1856, 3.515), (0.8682, -3.795e-08, 0.4075), (0.4849, -2.12e-08, 3.515), (0.8021, -0.3322, 0.4075), (0.448, -0.1856, 3.515), (0.6139, -0.6139, 0.4075), (0.3429, -0.3429, 3.515), (0.3322, -0.8021, 0.4075), (0.1856, -0.448, 3.515), (-7.59e-08, -0.8682, 0.4075), (-3.17e-08, -0.4849, 3.515), (-0.3322, -0.8021, 0.4075), (-0.1856, -0.448, 3.515), (-0.6139, -0.6139, 0.4075), (-0.3429, -0.3429, 3.515), (-0.8021, -0.3322, 0.4075), (-0.448, -0.1856, 3.515), (-0.8682, 1.035e-08, 0.4075), (-0.4849, 5.782e-09, 3.515), (-0.8021, 0.3322, 0.4075), (-0.448, 0.1856, 3.515), (-0.6139, 0.6139, 0.4075), (-0.3429, 0.3429, 3.515), (-0.3322, 0.8021, 0.4075), (-0.1856, 0.448, 3.515), (1.234e-15, 0.8682, 0.5496), (1.069e-08, 0.4849, 3.372), (0.1856, 0.448, 3.372), (0.3322, 0.8021, 0.5496), (0.3429, 0.3429, 3.372), (0.6139, 0.6139, 0.5496), (0.448, 0.1856, 3.372), (0.8021, 0.3322, 0.5496), (0.4849, -2.12e-08, 3.372), (0.8682, -3.795e-08, 0.5496), (0.448, -0.1856, 3.372), (0.8021, -0.3322, 0.5496), (0.3429, -0.3429, 3.372), (0.6139, -0.6139, 0.5496), (0.1856, -0.448, 3.372), (0.3322, -0.8021, 0.5496), (-3.17e-08, -0.4849, 3.372), (-7.59e-08, -0.8682, 0.5496), (-0.1856, -0.448, 3.372), (-0.3322, -0.8021, 0.5496), (-0.3429, -0.3429, 3.372), (-0.6139, -0.6139, 0.5496), (-0.448, -0.1856, 3.372), (-0.8021, -0.3322, 0.5496), (-0.4849, 5.782e-09, 3.372), (-0.8682, 1.035e-08, 0.5496), (-0.448, 0.1856, 3.372), (-0.8021, 0.3322, 0.5496), (-0.3429, 0.3429, 3.372), (-0.6139, 0.6139, 0.5496), (-0.1856, 0.448, 3.372), (-0.3322, 0.8021, 0.5496), (5.718e-10, 0.7349, 0.6836), (1.101e-08, 0.4105, 3.238), (0.1571, 0.3792, 3.238), (0.2812, 0.679, 0.6836), (0.2902, 0.2902, 3.238), (0.5197, 0.5197, 0.6836), (0.3792, 0.1571, 3.238), (0.679, 0.2812, 0.6836), (0.4105, -1.826e-08, 3.238), (0.7349, -3.27e-08, 0.6836), (0.3792, -0.1571, 3.238), (0.679, -0.2812, 0.6836), (0.2902, -0.2902, 3.238), (0.5197, -0.5197, 0.6836), (0.1571, -0.3792, 3.238), (0.2812, -0.679, 0.6836), (-2.487e-08, -0.4105, 3.238), (-6.368e-08, -0.7349, 0.6836), (-0.1571, -0.3792, 3.238), (-0.2812, -0.679, 0.6836), (-0.2902, -0.2902, 3.238), (-0.5197, -0.5197, 0.6836), (-0.3792, -0.1571, 3.238), (-0.679, -0.2812, 0.6836), (-0.4105, 4.575e-09, 3.238), (-0.7349, 8.192e-09, 0.6836), (-0.3792, 0.1571, 3.238), (-0.679, 0.2812, 0.6836), (-0.2902, 0.2902, 3.238), (-0.5197, 0.5197, 0.6836), (-0.1571, 0.3792, 3.238), (-0.2812, 0.679, 0.6836), (0.0, 0.0, -0.8715), (0.6306, -0.4582, -0.3898), (-0.2409, -0.7413, -0.3898), (-0.7795, 0.0, -0.3897), (-0.2409, 0.7413, -0.3898), (0.6306, 0.4582, -0.3898), (0.2409, -0.7413, 0.3898), (-0.6306, -0.4582, 0.3898), (-0.6306, 0.4582, 0.3898), (0.2409, 0.7413, 0.3898), (0.7795, 0.0, 0.3897), (0.0, 0.0, 0.8715), (-0.1416, -0.4357, -0.7413), (0.3707, -0.2693, -0.7413), (0.2291, -0.7051, -0.4582), (0.7413, 0.0, -0.4582), (0.3707, 0.2693, -0.7413), (-0.4582, 0.0, -0.7413), (-0.5998, -0.4357, -0.4582), (-0.1416, 0.4357, -0.7413), (-0.5998, 0.4357, -0.4582), (0.2291, 0.7051, -0.4582), (0.8288, -0.2693, 0.0), (0.8288, 0.2693, 0.0), (0.0, -0.8715, 0.0), (0.5123, -0.7051, 0.0), (-0.8288, -0.2693, 0.0), (-0.5123, -0.7051, 0.0), (-0.5123, 0.7051, 0.0), (-0.8288, 0.2693, 0.0), (0.5123, 0.7051, 0.0), (0.0, 0.8715, 0.0), (0.5998, -0.4357, 0.4582), (-0.2291, -0.7051, 0.4582), (-0.7413, 0.0, 0.4582), (-0.2291, 0.7051, 0.4582), (0.5998, 0.4357, 0.4582), (0.1416, -0.4357, 0.7413), (0.4582, 0.0, 0.7413), (-0.3707, -0.2693, 0.7413), (-0.3707, 0.2693, 0.7413), (0.1416, 0.4357, 0.7413)], [], [(33, 1, 3, 34), (34, 3, 5, 36), (36, 5, 7, 38), (38, 7, 9, 40), (40, 9, 11, 42), (42, 11, 13, 44), (44, 13, 15, 46), (46, 15, 17, 48), (48, 17, 19, 50), (50, 19, 21, 52), (52, 21, 23, 54), (54, 23, 25, 56), (56, 25, 27, 58), (58, 27, 29, 60), (3, 1, 31, 29, 27, 25, 23, 21, 19, 17, 15, 13, 11, 9, 7, 5), (60, 29, 31, 62), (62, 31, 1, 33), (0, 2, 4, 6, 8, 10, 12, 14, 16, 18, 20, 22, 24, 26, 28, 30), (30, 63, 32, 0), (94, 62, 33, 65), (28, 61, 63, 30), (92, 60, 62, 94), (26, 59, 61, 28), (90, 58, 60, 92), (24, 57, 59, 26), (88, 56, 58, 90), (22, 55, 57, 24), (86, 54, 56, 88), (20, 53, 55, 22), (84, 52, 54, 86), (18, 51, 53, 20), (82, 50, 52, 84), (16, 49, 51, 18), (80, 48, 50, 82), (14, 47, 49, 16), (78, 46, 48, 80), (12, 45, 47, 14), (76, 44, 46, 78), (10, 43, 45, 12), (74, 42, 44, 76), (8, 41, 43, 10), (72, 40, 42, 74), (6, 39, 41, 8), (70, 38, 40, 72), (4, 37, 39, 6), (68, 36, 38, 70), (2, 35, 37, 4), (66, 34, 36, 68), (0, 32, 35, 2), (65, 33, 34, 66), (32, 64, 67, 35), (64, 65, 66, 67), (35, 67, 69, 37), (67, 66, 68, 69), (37, 69, 71, 39), (69, 68, 70, 71), (39, 71, 73, 41), (71, 70, 72, 73), (41, 73, 75, 43), (73, 72, 74, 75), (43, 75, 77, 45), (75, 74, 76, 77), (45, 77, 79, 47), (77, 76, 78, 79), (47, 79, 81, 49), (79, 78, 80, 81), (49, 81, 83, 51), (81, 80, 82, 83), (51, 83, 85, 53), (83, 82, 84, 85), (53, 85, 87, 55), (85, 84, 86, 87), (55, 87, 89, 57), (87, 86, 88, 89), (57, 89, 91, 59), (89, 88, 90, 91), (59, 91, 93, 61), (91, 90, 92, 93), (61, 93, 95, 63), (93, 92, 94, 95), (63, 95, 64, 32), (95, 94, 65, 64), (96, 109, 108), (97, 109, 111), (96, 108, 113), (96, 113, 115), (96, 115, 112), (97, 111, 118), (98, 110, 120), (99, 114, 122), (100, 116, 124), (101, 117, 126), (97, 118, 121), (98, 120, 123), (99, 122, 125), (100, 124, 127), (101, 126, 119), (102, 128, 133), (103, 129, 135), (104, 130, 136), (105, 131, 137), (106, 132, 134), (134, 137, 107), (134, 132, 137), (132, 105, 137), (137, 136, 107), (137, 131, 136), (131, 104, 136), (136, 135, 107), (136, 130, 135), (130, 103, 135), (135, 133, 107), (135, 129, 133), (129, 102, 133), (133, 134, 107), (133, 128, 134), (128, 106, 134), (119, 132, 106), (119, 126, 132), (126, 105, 132), (127, 131, 105), (127, 124, 131), (124, 104, 131), (125, 130, 104), (125, 122, 130), (122, 103, 130), (123, 129, 103), (123, 120, 129), (120, 102, 129), (121, 128, 102), (121, 118, 128), (118, 106, 128), (126, 127, 105), (126, 117, 127), (117, 100, 127), (124, 125, 104), (124, 116, 125), (116, 99, 125), (122, 123, 103), (122, 114, 123), (114, 98, 123), (120, 121, 102), (120, 110, 121), (110, 97, 121), (118, 119, 106), (118, 111, 119), (111, 101, 119), (112, 117, 101), (112, 115, 117), (115, 100, 117), (115, 116, 100), (115, 113, 116), (113, 99, 116), (113, 114, 99), (113, 108, 114), (108, 98, 114), (111, 112, 101), (111, 109, 112), (109, 96, 112), (108, 110, 98), (108, 109, 110), (109, 97, 110)])
me_cylinder_005.polygons.foreach_set('use_smooth', [True] * 162)
_uv = me_cylinder_005.uv_layers.new(name='UVMap')
_uv.uv.foreach_set('vector', [1.0, 0.9771, 1.0, 1.0, 0.9375, 1.0, 0.9375, 0.9771, 0.9375, 0.9771, 0.9375, 1.0, 0.875, 1.0, 0.875, 0.9771, 0.875, 0.9771, 0.875, 1.0, 0.8125, 1.0, 0.8125, 0.9771, 0.8125, 0.9771, 0.8125, 1.0, 0.75, 1.0, 0.75, 0.9771, 0.75, 0.9771, 0.75, 1.0, 0.6875, 1.0, 0.6875, 0.9771, 0.6875, 0.9771, 0.6875, 1.0, 0.625, 1.0, 0.625, 0.9771, 0.625, 0.9771, 0.625, 1.0, 0.5625, 1.0, 0.5625, 0.9771, 0.5625, 0.9771, 0.5625, 1.0, 0.5, 1.0, 0.5, 0.9771, 0.5, 0.9771, 0.5, 1.0, 0.4375, 1.0, 0.4375, 0.9771, 0.4375, 0.9771, 0.4375, 1.0, 0.375, 1.0, 0.375, 0.9771, 0.375, 0.9771, 0.375, 1.0, 0.3125, 1.0, 0.3125, 0.9771, 0.3125, 0.9771, 0.3125, 1.0, 0.25, 1.0, 0.25, 0.9771, 0.25, 0.9771, 0.25, 1.0, 0.1875, 1.0, 0.1875, 0.9771, 0.1875, 0.9771, 0.1875, 1.0, 0.125, 1.0, 0.125, 0.9771, 0.3418, 0.4717, 0.25, 0.49, 0.1582, 0.4717, 0.08029, 0.4197, 0.02827, 0.3418, 0.01, 0.25, 0.02827, 0.1582, 0.08029, 0.08029, 0.1582, 0.02827, 0.25, 0.01, 0.3418, 0.02827, 0.4197, 0.08029, 0.4717, 0.1582, 0.49, 0.25, 0.4717, 0.3418, 0.4197, 0.4197, 0.125, 0.9771, 0.125, 1.0, 0.0625, 1.0, 0.0625, 0.9771, 0.0625, 0.9771, 0.0625, 1.0, 0.0, 1.0, 0.0, 0.9771, 0.75, 0.49, 0.8418, 0.4717, 0.9197, 0.4197, 0.9717, 0.3418, 0.99, 0.25, 0.9717, 0.1582, 0.9197, 0.08029, 0.8418, 0.02827, 0.75, 0.01, 0.6582, 0.02827, 0.5803, 0.08029, 0.5283, 0.1582, 0.51, 0.25, 0.5283, 0.3418, 0.5803, 0.4197, 0.6582, 0.4717, 0.0625, 0.5, 0.0625, 0.5229, 0.0, 0.5229, 0.0, 0.5, 0.0625, 0.9556, 0.0625, 0.9771, 0.0, 0.9771, 0.0, 0.9556, 0.125, 0.5, 0.125, 0.5229, 0.0625, 0.5229, 0.0625, 0.5, 0.125, 0.9556, 0.125, 0.9771, 0.0625, 0.9771, 0.0625, 0.9556, 0.1875, 0.5, 0.1875, 0.5229, 0.125, 0.5229, 0.125, 0.5, 0.1875, 0.9556, 0.1875, 0.9771, 0.125, 0.9771, 0.125, 0.9556, 0.25, 0.5, 0.25, 0.5229, 0.1875, 0.5229, 0.1875, 0.5, 0.25, 0.9556, 0.25, 0.9771, 0.1875, 0.9771, 0.1875, 0.9556, 0.3125, 0.5, 0.3125, 0.5229, 0.25, 0.5229, 0.25, 0.5, 0.3125, 0.9556, 0.3125, 0.9771, 0.25, 0.9771, 0.25, 0.9556, 0.375, 0.5, 0.375, 0.5229, 0.3125, 0.5229, 0.3125, 0.5, 0.375, 0.9556, 0.375, 0.9771, 0.3125, 0.9771, 0.3125, 0.9556, 0.4375, 0.5, 0.4375, 0.5229, 0.375, 0.5229, 0.375, 0.5, 0.4375, 0.9556, 0.4375, 0.9771, 0.375, 0.9771, 0.375, 0.9556, 0.5, 0.5, 0.5, 0.5229, 0.4375, 0.5229, 0.4375, 0.5, 0.5, 0.9556, 0.5, 0.9771, 0.4375, 0.9771, 0.4375, 0.9556, 0.5625, 0.5, 0.5625, 0.5229, 0.5, 0.5229, 0.5, 0.5, 0.5625, 0.9556, 0.5625, 0.9771, 0.5, 0.9771, 0.5, 0.9556, 0.625, 0.5, 0.625, 0.5229, 0.5625, 0.5229, 0.5625, 0.5, 0.625, 0.9556, 0.625, 0.9771, 0.5625, 0.9771, 0.5625, 0.9556, 0.6875, 0.5, 0.6875, 0.5229, 0.625, 0.5229, 0.625, 0.5, 0.6875, 0.9556, 0.6875, 0.9771, 0.625, 0.9771, 0.625, 0.9556, 0.75, 0.5, 0.75, 0.5229, 0.6875, 0.5229, 0.6875, 0.5, 0.75, 0.9556, 0.75, 0.9771, 0.6875, 0.9771, 0.6875, 0.9556, 0.8125, 0.5, 0.8125, 0.5229, 0.75, 0.5229, 0.75, 0.5, 0.8125, 0.9556, 0.8125, 0.9771, 0.75, 0.9771, 0.75, 0.9556, 0.875, 0.5, 0.875, 0.5229, 0.8125, 0.5229, 0.8125, 0.5, 0.875, 0.9556, 0.875, 0.9771, 0.8125, 0.9771, 0.8125, 0.9556, 0.9375, 0.5, 0.9375, 0.5229, 0.875, 0.5229, 0.875, 0.5, 0.9375, 0.9556, 0.9375, 0.9771, 0.875, 0.9771, 0.875, 0.9556, 1.0, 0.5, 1.0, 0.5229, 0.9375, 0.5229, 0.9375, 0.5, 1.0, 0.9556, 1.0, 0.9771, 0.9375, 0.9771, 0.9375, 0.9556, 1.0, 0.5229, 1.0, 0.5444, 0.9375, 0.5444, 0.9375, 0.5229, 1.0, 0.5444, 1.0, 0.9556, 0.9375, 0.9556, 0.9375, 0.5444, 0.9375, 0.5229, 0.9375, 0.5444, 0.875, 0.5444, 0.875, 0.5229, 0.9375, 0.5444, 0.9375, 0.9556, 0.875, 0.9556, 0.875, 0.5444, 0.875, 0.5229, 0.875, 0.5444, 0.8125, 0.5444, 0.8125, 0.5229, 0.875, 0.5444, 0.875, 0.9556, 0.8125, 0.9556, 0.8125, 0.5444, 0.8125, 0.5229, 0.8125, 0.5444, 0.75, 0.5444, 0.75, 0.5229, 0.8125, 0.5444, 0.8125, 0.9556, 0.75, 0.9556, 0.75, 0.5444, 0.75, 0.5229, 0.75, 0.5444, 0.6875, 0.5444, 0.6875, 0.5229, 0.75, 0.5444, 0.75, 0.9556, 0.6875, 0.9556, 0.6875, 0.5444, 0.6875, 0.5229, 0.6875, 0.5444, 0.625, 0.5444, 0.625, 0.5229, 0.6875, 0.5444, 0.6875, 0.9556, 0.625, 0.9556, 0.625, 0.5444, 0.625, 0.5229, 0.625, 0.5444, 0.5625, 0.5444, 0.5625, 0.5229, 0.625, 0.5444, 0.625, 0.9556, 0.5625, 0.9556, 0.5625, 0.5444, 0.5625, 0.5229, 0.5625, 0.5444, 0.5, 0.5444, 0.5, 0.5229, 0.5625, 0.5444, 0.5625, 0.9556, 0.5, 0.9556, 0.5, 0.5444, 0.5, 0.5229, 0.5, 0.5444, 0.4375, 0.5444, 0.4375, 0.5229, 0.5, 0.5444, 0.5, 0.9556, 0.4375, 0.9556, 0.4375, 0.5444, 0.4375, 0.5229, 0.4375, 0.5444, 0.375, 0.5444, 0.375, 0.5229, 0.4375, 0.5444, 0.4375, 0.9556, 0.375, 0.9556, 0.375, 0.5444, 0.375, 0.5229, 0.375, 0.5444, 0.3125, 0.5444, 0.3125, 0.5229, 0.375, 0.5444, 0.375, 0.9556, 0.3125, 0.9556, 0.3125, 0.5444, 0.3125, 0.5229, 0.3125, 0.5444, 0.25, 0.5444, 0.25, 0.5229, 0.3125, 0.5444, 0.3125, 0.9556, 0.25, 0.9556, 0.25, 0.5444, 0.25, 0.5229, 0.25, 0.5444, 0.1875, 0.5444, 0.1875, 0.5229, 0.25, 0.5444, 0.25, 0.9556, 0.1875, 0.9556, 0.1875, 0.5444, 0.1875, 0.5229, 0.1875, 0.5444, 0.125, 0.5444, 0.125, 0.5229, 0.1875, 0.5444, 0.1875, 0.9556, 0.125, 0.9556, 0.125, 0.5444, 0.125, 0.5229, 0.125, 0.5444, 0.0625, 0.5444, 0.0625, 0.5229, 0.125, 0.5444, 0.125, 0.9556, 0.0625, 0.9556, 0.0625, 0.5444, 0.0625, 0.5229, 0.0625, 0.5444, 0.0, 0.5444, 0.0, 0.5229, 0.0625, 0.5444, 0.0625, 0.9556, 0.0, 0.9556, 0.0, 0.5444, 0.1818, 0.0, 0.2273, 0.07873, 0.1364, 0.07873, 0.2727, 0.1575, 0.3182, 0.07873, 0.3636, 0.1575, 0.9091, 0.0, 0.9545, 0.07873, 0.8636, 0.07873, 0.7273, 0.0, 0.7727, 0.07873, 0.6818, 0.07873, 0.5455, 0.0, 0.5909, 0.07873, 0.5, 0.07873, 0.2727, 0.1575, 0.3636, 0.1575, 0.3182, 0.2362, 0.09091, 0.1575, 0.1818, 0.1575, 0.1364, 0.2362, 0.8182, 0.1575, 0.9091, 0.1575, 0.8636, 0.2362, 0.6364, 0.1575, 0.7273, 0.1575, 0.6818, 0.2362, 0.4545, 0.1575, 0.5455, 0.1575, 0.5, 0.2362, 0.2727, 0.1575, 0.3182, 0.2362, 0.2273, 0.2362, 0.09091, 0.1575, 0.1364, 0.2362, 0.04546, 0.2362, 0.8182, 0.1575, 0.8636, 0.2362, 0.7727, 0.2362, 0.6364, 0.1575, 0.6818, 0.2362, 0.5909, 0.2362, 0.4545, 0.1575, 0.5, 0.2362, 0.4091, 0.2362, 0.1818, 0.3149, 0.2727, 0.3149, 0.2273, 0.3937, 0.0, 0.3149, 0.09091, 0.3149, 0.04546, 0.3937, 0.7273, 0.3149, 0.8182, 0.3149, 0.7727, 0.3937, 0.5455, 0.3149, 0.6364, 0.3149, 0.5909, 0.3937, 0.3636, 0.3149, 0.4545, 0.3149, 0.4091, 0.3937, 0.4091, 0.3937, 0.5, 0.3937, 0.4545, 0.4724, 0.4091, 0.3937, 0.4545, 0.3149, 0.5, 0.3937, 0.4545, 0.3149, 0.5455, 0.3149, 0.5, 0.3937, 0.5909, 0.3937, 0.6818, 0.3937, 0.6364, 0.4724, 0.5909, 0.3937, 0.6364, 0.3149, 0.6818, 0.3937, 0.6364, 0.3149, 0.7273, 0.3149, 0.6818, 0.3937, 0.7727, 0.3937, 0.8636, 0.3937, 0.8182, 0.4724, 0.7727, 0.3937, 0.8182, 0.3149, 0.8636, 0.3937, 0.8182, 0.3149, 0.9091, 0.3149, 0.8636, 0.3937, 0.04546, 0.3937, 0.1364, 0.3937, 0.09091, 0.4724, 0.04546, 0.3937, 0.09091, 0.3149, 0.1364, 0.3937, 0.09091, 0.3149, 0.1818, 0.3149, 0.1364, 0.3937, 0.2273, 0.3937, 0.3182, 0.3937, 0.2727, 0.4724, 0.2273, 0.3937, 0.2727, 0.3149, 0.3182, 0.3937, 0.2727, 0.3149, 0.3636, 0.3149, 0.3182, 0.3937, 0.4091, 0.2362, 0.4545, 0.3149, 0.3636, 0.3149, 0.4091, 0.2362, 0.5, 0.2362, 0.4545, 0.3149, 0.5, 0.2362, 0.5455, 0.3149, 0.4545, 0.3149, 0.5909, 0.2362, 0.6364, 0.3149, 0.5455, 0.3149, 0.5909, 0.2362, 0.6818, 0.2362, 0.6364, 0.3149, 0.6818, 0.2362, 0.7273, 0.3149, 0.6364, 0.3149, 0.7727, 0.2362, 0.8182, 0.3149, 0.7273, 0.3149, 0.7727, 0.2362, 0.8636, 0.2362, 0.8182, 0.3149, 0.8636, 0.2362, 0.9091, 0.3149, 0.8182, 0.3149, 0.04546, 0.2362, 0.09091, 0.3149, 0.0, 0.3149, 0.04546, 0.2362, 0.1364, 0.2362, 0.09091, 0.3149, 0.1364, 0.2362, 0.1818, 0.3149, 0.09091, 0.3149, 0.2273, 0.2362, 0.2727, 0.3149, 0.1818, 0.3149, 0.2273, 0.2362, 0.3182, 0.2362, 0.2727, 0.3149, 0.3182, 0.2362, 0.3636, 0.3149, 0.2727, 0.3149, 0.5, 0.2362, 0.5909, 0.2362, 0.5455, 0.3149, 0.5, 0.2362, 0.5455, 0.1575, 0.5909, 0.2362, 0.5455, 0.1575, 0.6364, 0.1575, 0.5909, 0.2362, 0.6818, 0.2362, 0.7727, 0.2362, 0.7273, 0.3149, 0.6818, 0.2362, 0.7273, 0.1575, 0.7727, 0.2362, 0.7273, 0.1575, 0.8182, 0.1575, 0.7727, 0.2362, 0.8636, 0.2362, 0.9545, 0.2362, 0.9091, 0.3149, 0.8636, 0.2362, 0.9091, 0.1575, 0.9545, 0.2362, 0.9091, 0.1575, 1.0, 0.1575, 0.9545, 0.2362, 0.1364, 0.2362, 0.2273, 0.2362, 0.1818, 0.3149, 0.1364, 0.2362, 0.1818, 0.1575, 0.2273, 0.2362, 0.1818, 0.1575, 0.2727, 0.1575, 0.2273, 0.2362, 0.3182, 0.2362, 0.4091, 0.2362, 0.3636, 0.3149, 0.3182, 0.2362, 0.3636, 0.1575, 0.4091, 0.2362, 0.3636, 0.1575, 0.4545, 0.1575, 0.4091, 0.2362, 0.5, 0.07873, 0.5455, 0.1575, 0.4545, 0.1575, 0.5, 0.07873, 0.5909, 0.07873, 0.5455, 0.1575, 0.5909, 0.07873, 0.6364, 0.1575, 0.5455, 0.1575, 0.6818, 0.07873, 0.7273, 0.1575, 0.6364, 0.1575, 0.6818, 0.07873, 0.7727, 0.07873, 0.7273, 0.1575, 0.7727, 0.07873, 0.8182, 0.1575, 0.7273, 0.1575, 0.8636, 0.07873, 0.9091, 0.1575, 0.8182, 0.1575, 0.8636, 0.07873, 0.9545, 0.07873, 0.9091, 0.1575, 0.9545, 0.07873, 1.0, 0.1575, 0.9091, 0.1575, 0.3636, 0.1575, 0.4091, 0.07873, 0.4545, 0.1575, 0.3636, 0.1575, 0.3182, 0.07873, 0.4091, 0.07873, 0.3182, 0.07873, 0.3636, 0.0, 0.4091, 0.07873, 0.1364, 0.07873, 0.1818, 0.1575, 0.09091, 0.1575, 0.1364, 0.07873, 0.2273, 0.07873, 0.1818, 0.1575, 0.2273, 0.07873, 0.2727, 0.1575, 0.1818, 0.1575])
me_cylinder_005.use_remesh_fix_poles = True
me_cylinder_005.use_remesh_preserve_attributes = False
me_cylinder_005.update()
me_cylinder_006 = bpy.data.meshes.new('Cylinder.006')
me_cylinder_006.from_pydata([(0.0, 0.2257, 0.4117), (0.0, -0.2257, 0.4117), (0.1575, 0.2257, 0.3804), (0.1575, -0.2257, 0.3804), (0.2911, 0.2257, 0.2911), (0.2911, -0.2257, 0.2911), (0.3804, 0.2257, 0.1575), (0.3804, -0.2257, 0.1575), (0.4117, 0.2257, 1.878e-08), (0.4117, -0.2257, -5.477e-08), (-0.4117, 0.2257, 4.169e-08), (-0.4117, -0.2257, -3.187e-08), (-0.3804, 0.2257, 0.1575), (-0.3804, -0.2257, 0.1575), (-0.2911, 0.2257, 0.2911), (-0.2911, -0.2257, 0.2911), (-0.1575, 0.2257, 0.3804), (-0.1575, -0.2257, 0.3804)], [], [(0, 1, 3, 2), (2, 3, 5, 4), (6, 7, 9, 8), (10, 11, 13, 12), (14, 15, 17, 16), (16, 17, 1, 0), (4, 5, 7, 6), (12, 13, 15, 14), (0, 2, 4, 6, 8, 10, 12, 14, 16), (3, 1, 17, 15, 13, 11, 9, 7, 5)])
_uv = me_cylinder_006.uv_layers.new(name='UVMap')
_uv.uv.foreach_set('vector', [1.0, 0.5, 1.0, 1.0, 0.9375, 1.0, 0.9375, 0.5, 0.9375, 0.5, 0.9375, 1.0, 0.875, 1.0, 0.875, 0.5, 0.8125, 0.5, 0.8125, 1.0, 0.75, 1.0, 0.75, 0.5, 0.25, 0.5, 0.25, 1.0, 0.1875, 1.0, 0.1875, 0.5, 0.125, 0.5, 0.125, 1.0, 0.0625, 1.0, 0.0625, 0.5, 0.0625, 0.5, 0.0625, 1.0, 0.0, 1.0, 0.0, 0.5, 0.9197, 0.4197, 0.875, 1.0, 0.8125, 1.0, 0.8125, 0.5, 0.5283, 0.3418, 0.1875, 1.0, 0.125, 1.0, 0.125, 0.5, 0.0, 0.5, 0.9375, 0.5, 0.9197, 0.4197, 0.8125, 0.5, 0.75, 0.5, 0.25, 0.5, 0.5283, 0.3418, 0.125, 0.5, 0.0625, 0.5, 0.9375, 1.0, 0.0, 1.0, 0.0625, 1.0, 0.08029, 0.4197, 0.1875, 1.0, 0.25, 1.0, 0.75, 1.0, 0.4717, 0.3418, 0.875, 1.0])
me_cylinder_006.use_remesh_fix_poles = True
me_cylinder_006.use_remesh_preserve_attributes = False
me_cylinder_006.update()
me_cylinder_011 = bpy.data.meshes.new('Cylinder.011')
me_cylinder_011.from_pydata([(-2.293, 0.6672, 0.7595), (-2.293, -0.6672, 0.7595), (-2.293, 0.6672, -0.7595), (-2.293, -0.6672, -0.7595), (-2.583, 0.6672, -0.7016), (-2.583, -0.6672, -0.7016), (-2.83, 0.6672, -0.537), (-2.83, -0.6672, -0.537), (-2.994, 0.6672, -0.2906), (-2.994, -0.6672, -0.2906), (-3.052, 0.6672, 1.178e-07), (-3.052, -0.6672, -9.965e-08), (-2.994, 0.6672, 0.2906), (-2.994, -0.6672, 0.2906), (-2.83, 0.6672, 0.537), (-2.83, -0.6672, 0.537), (-2.583, 0.6672, 0.7016), (-2.583, -0.6672, 0.7016), (2.782, -0.6672, 0.7016), (2.782, 0.6672, 0.7016), (3.029, -0.6672, 0.537), (3.029, 0.6672, 0.537), (3.193, -0.6672, 0.2906), (3.193, 0.6672, 0.2906), (3.251, -0.6672, 1.779e-07), (3.251, 0.6672, 3.953e-07), (3.193, -0.6672, -0.2906), (3.193, 0.6672, -0.2906), (3.029, -0.6672, -0.537), (3.029, 0.6672, -0.537), (2.782, -0.6672, -0.7016), (2.782, 0.6672, -0.7016), (2.492, -0.6672, -0.7595), (2.492, 0.6672, -0.7595), (2.492, -0.6672, 0.7595), (2.492, 0.6672, 0.7595), (-2.25, -0.6672, 0.7075), (-2.25, -0.6672, -0.7075), (-2.535, -0.6672, -0.6537), (-2.777, -0.6672, -0.5003), (-2.939, -0.6672, -0.2708), (-2.996, -0.6672, -9.208e-08), (-2.939, -0.6672, 0.2708), (-2.777, -0.6672, 0.5003), (-2.535, -0.6672, 0.6537), (2.734, -0.6672, 0.6537), (2.976, -0.6672, 0.5003), (3.138, -0.6672, 0.2708), (3.195, -0.6672, 1.665e-07), (3.138, -0.6672, -0.2708), (2.976, -0.6672, -0.5003), (2.734, -0.6672, -0.6537), (2.449, -0.6672, -0.7075), (2.449, -0.6672, 0.7075), (-2.25, -0.2298, 0.7075), (-2.25, -0.2297, -0.7075), (-2.535, -0.2297, -0.6537), (-2.777, -0.2297, -0.5003), (-2.939, -0.2297, -0.2708), (-2.996, -0.2297, -1.679e-09), (-2.939, -0.2298, 0.2708), (-2.777, -0.2298, 0.5003), (-2.535, -0.2298, 0.6537), (2.734, -0.2298, 0.6537), (2.976, -0.2298, 0.5003), (3.138, -0.2298, 0.2708), (3.195, -0.2297, 2.569e-07), (3.138, -0.2297, -0.2708), (2.976, -0.2297, -0.5003), (2.734, -0.2297, -0.6537), (2.449, -0.2297, -0.7075), (2.449, -0.2298, 0.7075), (2.459, -0.5657, 0.6625), (2.459, 0.2064, 0.6625), (2.712, -0.5657, 0.6121), (2.712, 0.2064, 0.6121), (2.927, -0.5657, 0.4685), (2.927, 0.2064, 0.4685), (3.071, -0.5657, 0.2536), (3.071, 0.2064, 0.2536), (3.121, -0.5657, 0.0001925), (3.121, 0.2064, 0.0001927), (3.071, -0.5657, -0.2533), (3.071, 0.2064, -0.2533), (2.927, -0.5657, -0.4681), (2.927, 0.2064, -0.4681), (2.712, -0.5657, -0.6117), (2.712, 0.2064, -0.6117), (2.459, -0.5657, -0.6621), (2.459, 0.2064, -0.6621), (2.205, -0.5657, -0.6117), (2.205, 0.2064, -0.6117), (1.991, -0.5657, -0.4681), (1.991, 0.2064, -0.4681), (1.847, -0.5657, -0.2533), (1.847, 0.2064, -0.2533), (1.797, -0.5657, 0.0001926), (1.797, 0.2064, 0.0001927), (1.847, -0.5657, 0.2536), (1.847, 0.2064, 0.2536), (1.991, -0.5657, 0.4685), (1.991, 0.2064, 0.4685), (2.205, -0.5657, 0.6121), (2.205, 0.2064, 0.6121), (-2.286, -0.5657, 0.6625), (-2.286, 0.2064, 0.6625), (-2.539, -0.5657, 0.6121), (-2.539, 0.2064, 0.6121), (-2.754, -0.5657, 0.4685), (-2.754, 0.2064, 0.4685), (-2.897, -0.5657, 0.2536), (-2.897, 0.2064, 0.2536), (-2.948, -0.5657, 0.0001925), (-2.948, 0.2064, 0.0001926), (-2.897, -0.5657, -0.2533), (-2.897, 0.2064, -0.2533), (-2.754, -0.5657, -0.4681), (-2.754, 0.2064, -0.4681), (-2.539, -0.5657, -0.6117), (-2.539, 0.2064, -0.6117), (-2.286, -0.5657, -0.6621), (-2.286, 0.2064, -0.6621), (-2.032, -0.5657, -0.6117), (-2.032, 0.2064, -0.6117), (-1.817, -0.5657, -0.4681), (-1.817, 0.2064, -0.4681), (-1.674, -0.5657, -0.2533), (-1.674, 0.2064, -0.2533), (-1.623, -0.5657, 0.0001926), (-1.623, 0.2064, 0.0001927), (-1.674, -0.5657, 0.2536), (-1.674, 0.2064, 0.2536), (-1.817, -0.5657, 0.4685), (-1.817, 0.2064, 0.4685), (-2.032, -0.5657, 0.6121), (-2.032, 0.2064, 0.6121)], [], [(23, 21, 20, 22), (2, 3, 5, 4), (4, 5, 7, 6), (6, 7, 9, 8), (8, 9, 11, 10), (10, 11, 13, 12), (12, 13, 15, 14), (14, 15, 17, 16), (16, 17, 1, 0), (27, 25, 24, 26), (2, 33, 32, 3), (31, 29, 28, 30), (1, 34, 35, 0), (19, 35, 34, 18), (21, 19, 18, 20), (33, 31, 30, 32), (25, 23, 22, 24), (29, 27, 26, 28), (25, 27, 29, 31, 33, 2, 4, 6, 8, 10, 12, 14, 16, 0, 35, 19, 21, 23), (64, 63, 71, 54, 62, 61, 60, 59, 58, 57, 56, 55, 70, 69, 68, 67, 66, 65), (5, 3, 37, 38), (15, 13, 42, 43), (18, 45, 46, 20), (34, 53, 45, 18), (22, 20, 46, 47), (11, 9, 40, 41), (22, 47, 48, 24), (7, 5, 38, 39), (15, 43, 44, 17), (30, 51, 52, 32), (13, 11, 41, 42), (1, 36, 53, 34), (28, 50, 51, 30), (9, 7, 39, 40), (1, 17, 44, 36), (28, 26, 49, 50), (3, 32, 52, 37), (24, 48, 49, 26), (50, 68, 69, 51), (43, 61, 62, 44), (45, 63, 64, 46), (48, 66, 67, 49), (36, 44, 62, 54), (38, 37, 55, 56), (47, 46, 64, 65), (36, 54, 71, 53), (39, 38, 56, 57), (47, 65, 66, 48), (37, 52, 70, 55), (40, 39, 57, 58), (50, 49, 67, 68), (41, 40, 58, 59), (53, 71, 63, 45), (42, 41, 59, 60), (51, 69, 70, 52), (43, 42, 60, 61), (72, 74, 75, 73), (74, 76, 77, 75), (76, 78, 79, 77), (78, 80, 81, 79), (80, 82, 83, 81), (82, 84, 85, 83), (84, 86, 87, 85), (86, 88, 89, 87), (88, 90, 91, 89), (90, 92, 93, 91), (92, 94, 95, 93), (94, 96, 97, 95), (96, 98, 99, 97), (98, 100, 101, 99), (75, 77, 79, 81, 83, 85, 87, 89, 91, 93, 95, 97, 99, 101, 103, 73), (100, 102, 103, 101), (102, 72, 73, 103), (72, 102, 100, 98, 96, 94, 92, 90, 88, 86, 84, 82, 80, 78, 76, 74), (104, 105, 107, 106), (106, 107, 109, 108), (108, 109, 111, 110), (110, 111, 113, 112), (112, 113, 115, 114), (114, 115, 117, 116), (116, 117, 119, 118), (118, 119, 121, 120), (120, 121, 123, 122), (122, 123, 125, 124), (124, 125, 127, 126), (126, 127, 129, 128), (128, 129, 131, 130), (130, 131, 133, 132), (107, 105, 135, 133, 131, 129, 127, 125, 123, 121, 119, 117, 115, 113, 111, 109), (132, 133, 135, 134), (134, 135, 105, 104), (104, 106, 108, 110, 112, 114, 116, 118, 120, 122, 124, 126, 128, 130, 132, 134)])
me_cylinder_011.polygons.foreach_set('use_smooth', [True] * 92)
_uv = me_cylinder_011.uv_layers.new(name='UVMap')
_uv.uv.foreach_set('vector', [0.1875, 0.5, 0.125, 0.5, 0.125, 1.0, 0.1875, 1.0, 0.5, 0.5, 0.5, 1.0, 0.4375, 1.0, 0.4375, 0.5, 0.4375, 0.5, 0.4375, 1.0, 0.375, 1.0, 0.375, 0.5, 0.375, 0.5, 0.375, 1.0, 0.3125, 1.0, 0.3125, 0.5, 0.3125, 0.5, 0.3125, 1.0, 0.25, 1.0, 0.25, 0.5, 0.25, 0.5, 0.25, 1.0, 0.1875, 1.0, 0.1875, 0.5, 0.1875, 0.5, 0.1875, 1.0, 0.125, 1.0, 0.125, 0.5, 0.125, 0.5, 0.125, 1.0, 0.0625, 1.0, 0.0625, 0.5, 0.0625, 0.5, 0.0625, 1.0, 0.0, 1.0, 0.0, 0.5, 0.3125, 0.5, 0.25, 0.5, 0.25, 1.0, 0.3125, 1.0, 0.5, 0.5, 0.5, 0.5, 0.5, 1.0, 0.5, 1.0, 0.4375, 0.5, 0.375, 0.5, 0.375, 1.0, 0.4375, 1.0, 0.0, 1.0, 0.0, 1.0, 0.0, 0.5, 0.0, 0.5, 0.0625, 0.5, 0.0, 0.5, 0.0, 1.0, 0.0625, 1.0, 0.125, 0.5, 0.0625, 0.5, 0.0625, 1.0, 0.125, 1.0, 0.5, 0.5, 0.4375, 0.5, 0.4375, 1.0, 0.5, 1.0, 0.25, 0.5, 0.1875, 0.5, 0.1875, 1.0, 0.25, 1.0, 0.375, 0.5, 0.3125, 0.5, 0.3125, 1.0, 0.375, 1.0, 0.25, 0.5, 0.3125, 0.5, 0.375, 0.5, 0.4375, 0.5, 0.5, 0.5, 0.5, 0.5, 0.4375, 0.5, 0.375, 0.5, 0.3125, 0.5, 0.25, 0.5, 0.1875, 0.5, 0.125, 0.5, 0.0625, 0.5, 0.0, 0.5, 0.0, 0.5, 0.0625, 0.5, 0.125, 0.5, 0.1875, 0.5, 0.125, 1.0, 0.0625, 1.0, 0.0, 1.0, 0.0, 1.0, 0.0625, 1.0, 0.125, 1.0, 0.1875, 1.0, 0.25, 1.0, 0.3125, 1.0, 0.375, 1.0, 0.4375, 1.0, 0.5, 1.0, 0.5, 1.0, 0.4375, 1.0, 0.375, 1.0, 0.3125, 1.0, 0.25, 1.0, 0.1875, 1.0, 0.4375, 1.0, 0.5, 1.0, 0.5, 1.0, 0.4375, 1.0, 0.125, 1.0, 0.1875, 1.0, 0.1875, 1.0, 0.125, 1.0, 0.0625, 1.0, 0.0625, 1.0, 0.125, 1.0, 0.125, 1.0, 0.0, 1.0, 0.0, 1.0, 0.0625, 1.0, 0.0625, 1.0, 0.1875, 1.0, 0.125, 1.0, 0.125, 1.0, 0.1875, 1.0, 0.25, 1.0, 0.3125, 1.0, 0.3125, 1.0, 0.25, 1.0, 0.1875, 1.0, 0.1875, 1.0, 0.25, 1.0, 0.25, 1.0, 0.375, 1.0, 0.4375, 1.0, 0.4375, 1.0, 0.375, 1.0, 0.125, 1.0, 0.125, 1.0, 0.0625, 1.0, 0.0625, 1.0, 0.4375, 1.0, 0.4375, 1.0, 0.5, 1.0, 0.5, 1.0, 0.1875, 1.0, 0.25, 1.0, 0.25, 1.0, 0.1875, 1.0, 0.0, 1.0, 0.0, 1.0, 0.0, 1.0, 0.0, 1.0, 0.375, 1.0, 0.375, 1.0, 0.4375, 1.0, 0.4375, 1.0, 0.3125, 1.0, 0.375, 1.0, 0.375, 1.0, 0.3125, 1.0, 0.0, 1.0, 0.0625, 1.0, 0.0625, 1.0, 0.0, 1.0, 0.375, 1.0, 0.3125, 1.0, 0.3125, 1.0, 0.375, 1.0, 0.5, 1.0, 0.5, 1.0, 0.5, 1.0, 0.5, 1.0, 0.25, 1.0, 0.25, 1.0, 0.3125, 1.0, 0.3125, 1.0, 0.375, 1.0, 0.375, 1.0, 0.4375, 1.0, 0.4375, 1.0, 0.125, 1.0, 0.125, 1.0, 0.0625, 1.0, 0.0625, 1.0, 0.0625, 1.0, 0.0625, 1.0, 0.125, 1.0, 0.125, 1.0, 0.25, 1.0, 0.25, 1.0, 0.3125, 1.0, 0.3125, 1.0, 0.0, 1.0, 0.0625, 1.0, 0.0625, 1.0, 0.0, 1.0, 0.4375, 1.0, 0.5, 1.0, 0.5, 1.0, 0.4375, 1.0, 0.1875, 1.0, 0.125, 1.0, 0.125, 1.0, 0.1875, 1.0, 0.0, 1.0, 0.0, 1.0, 0.0, 1.0, 0.0, 1.0, 0.375, 1.0, 0.4375, 1.0, 0.4375, 1.0, 0.375, 1.0, 0.1875, 1.0, 0.1875, 1.0, 0.25, 1.0, 0.25, 1.0, 0.5, 1.0, 0.5, 1.0, 0.5, 1.0, 0.5, 1.0, 0.3125, 1.0, 0.375, 1.0, 0.375, 1.0, 0.3125, 1.0, 0.375, 1.0, 0.3125, 1.0, 0.3125, 1.0, 0.375, 1.0, 0.25, 1.0, 0.3125, 1.0, 0.3125, 1.0, 0.25, 1.0, 0.0, 1.0, 0.0, 1.0, 0.0625, 1.0, 0.0625, 1.0, 0.1875, 1.0, 0.25, 1.0, 0.25, 1.0, 0.1875, 1.0, 0.4375, 1.0, 0.4375, 1.0, 0.5, 1.0, 0.5, 1.0, 0.125, 1.0, 0.1875, 1.0, 0.1875, 1.0, 0.125, 1.0, 1.0, 0.5, 0.9375, 0.5, 0.9375, 1.0, 1.0, 1.0, 0.9375, 0.5, 0.875, 0.5, 0.875, 1.0, 0.9375, 1.0, 0.875, 0.5, 0.8125, 0.5, 0.8125, 1.0, 0.875, 1.0, 0.8125, 0.5, 0.75, 0.5, 0.75, 1.0, 0.8125, 1.0, 0.75, 0.5, 0.6875, 0.5, 0.6875, 1.0, 0.75, 1.0, 0.6875, 0.5, 0.625, 0.5, 0.625, 1.0, 0.6875, 1.0, 0.625, 0.5, 0.5625, 0.5, 0.5625, 1.0, 0.625, 1.0, 0.5625, 0.5, 0.5, 0.5, 0.5, 1.0, 0.5625, 1.0, 0.5, 0.5, 0.4375, 0.5, 0.4375, 1.0, 0.5, 1.0, 0.4375, 0.5, 0.375, 0.5, 0.375, 1.0, 0.4375, 1.0, 0.375, 0.5, 0.3125, 0.5, 0.3125, 1.0, 0.375, 1.0, 0.3125, 0.5, 0.25, 0.5, 0.25, 1.0, 0.3125, 1.0, 0.25, 0.5, 0.1875, 0.5, 0.1875, 1.0, 0.25, 1.0, 0.1875, 0.5, 0.125, 0.5, 0.125, 1.0, 0.1875, 1.0, 0.3418, 0.4717, 0.4197, 0.4197, 0.4717, 0.3418, 0.49, 0.25, 0.4717, 0.1582, 0.4197, 0.08029, 0.3418, 0.02827, 0.25, 0.01, 0.1582, 0.02827, 0.08029, 0.08029, 0.02827, 0.1582, 0.01, 0.25, 0.02827, 0.3418, 0.08029, 0.4197, 0.1582, 0.4717, 0.25, 0.49, 0.125, 0.5, 0.0625, 0.5, 0.0625, 1.0, 0.125, 1.0, 0.0625, 0.5, 0.0, 0.5, 0.0, 1.0, 0.0625, 1.0, 0.75, 0.49, 0.6582, 0.4717, 0.5803, 0.4197, 0.5283, 0.3418, 0.51, 0.25, 0.5283, 0.1582, 0.5803, 0.08029, 0.6582, 0.02827, 0.75, 0.01, 0.8418, 0.02827, 0.9197, 0.08029, 0.9717, 0.1582, 0.99, 0.25, 0.9717, 0.3418, 0.9197, 0.4197, 0.8418, 0.4717, 1.0, 0.5, 1.0, 1.0, 0.9375, 1.0, 0.9375, 0.5, 0.9375, 0.5, 0.9375, 1.0, 0.875, 1.0, 0.875, 0.5, 0.875, 0.5, 0.875, 1.0, 0.8125, 1.0, 0.8125, 0.5, 0.8125, 0.5, 0.8125, 1.0, 0.75, 1.0, 0.75, 0.5, 0.75, 0.5, 0.75, 1.0, 0.6875, 1.0, 0.6875, 0.5, 0.6875, 0.5, 0.6875, 1.0, 0.625, 1.0, 0.625, 0.5, 0.625, 0.5, 0.625, 1.0, 0.5625, 1.0, 0.5625, 0.5, 0.5625, 0.5, 0.5625, 1.0, 0.5, 1.0, 0.5, 0.5, 0.5, 0.5, 0.5, 1.0, 0.4375, 1.0, 0.4375, 0.5, 0.4375, 0.5, 0.4375, 1.0, 0.375, 1.0, 0.375, 0.5, 0.375, 0.5, 0.375, 1.0, 0.3125, 1.0, 0.3125, 0.5, 0.3125, 0.5, 0.3125, 1.0, 0.25, 1.0, 0.25, 0.5, 0.25, 0.5, 0.25, 1.0, 0.1875, 1.0, 0.1875, 0.5, 0.1875, 0.5, 0.1875, 1.0, 0.125, 1.0, 0.125, 0.5, 0.3418, 0.4717, 0.25, 0.49, 0.1582, 0.4717, 0.08029, 0.4197, 0.02827, 0.3418, 0.01, 0.25, 0.02827, 0.1582, 0.08029, 0.08029, 0.1582, 0.02827, 0.25, 0.01, 0.3418, 0.02827, 0.4197, 0.08029, 0.4717, 0.1582, 0.49, 0.25, 0.4717, 0.3418, 0.4197, 0.4197, 0.125, 0.5, 0.125, 1.0, 0.0625, 1.0, 0.0625, 0.5, 0.0625, 0.5, 0.0625, 1.0, 0.0, 1.0, 0.0, 0.5, 0.75, 0.49, 0.8418, 0.4717, 0.9197, 0.4197, 0.9717, 0.3418, 0.99, 0.25, 0.9717, 0.1582, 0.9197, 0.08029, 0.8418, 0.02827, 0.75, 0.01, 0.6582, 0.02827, 0.5803, 0.08029, 0.5283, 0.1582, 0.51, 0.25, 0.5283, 0.3418, 0.5803, 0.4197, 0.6582, 0.4717])
me_cylinder_011.use_remesh_fix_poles = True
me_cylinder_011.use_remesh_preserve_attributes = False
me_cylinder_011.update()
me_cylinder_002 = bpy.data.meshes.new('Cylinder.002')
me_cylinder_002.from_pydata([(1.131, 0.2271, 0.677), (1.131, -0.2271, 0.677), (1.161, -0.2271, 0.6831), (1.161, 0.2271, 0.6831), (1.188, -0.2271, 0.7006), (1.188, 0.2271, 0.7006), (1.205, -0.2271, 0.7267), (1.205, 0.2271, 0.7267), (1.211, -0.2271, 0.7575), (1.211, 0.2271, 0.7575), (1.205, -0.2271, 0.7883), (1.205, 0.2271, 0.7883), (1.188, -0.2271, 0.8145), (1.188, 0.2271, 0.8145), (1.074, -0.2271, 0.8145), (1.074, 0.2271, 0.8145), (1.056, -0.2271, 0.7883), (1.056, 0.2271, 0.7883), (1.05, -0.2271, 0.7575), (1.05, 0.2271, 0.7575), (1.056, -0.2271, 0.7267), (1.056, 0.2271, 0.7267), (1.074, -0.2271, 0.7006), (1.074, 0.2271, 0.7006), (1.1, -0.2271, 0.6831), (1.1, 0.2271, 0.6831), (1.074, 0.2271, 1.842), (1.074, -0.2271, 1.842), (1.188, 0.2271, 1.842), (1.188, -0.2271, 1.842)], [], [(3, 0, 25, 23, 21, 19, 17, 15, 13, 11, 9, 7, 5), (20, 21, 23, 22), (18, 19, 21, 20), (16, 17, 19, 18), (26, 27, 29, 28), (14, 15, 17, 16), (12, 29, 27, 14), (10, 11, 13, 12), (12, 13, 28, 29), (8, 9, 11, 10), (6, 7, 9, 8), (1, 2, 4, 6, 8, 10, 12, 14, 16, 18, 20, 22, 24), (4, 5, 7, 6), (24, 25, 0, 1), (2, 3, 5, 4), (1, 0, 3, 2), (22, 23, 25, 24), (15, 14, 27, 26), (13, 15, 26, 28)])
_uv = me_cylinder_002.uv_layers.new(name='UVMap')
_uv.uv.foreach_set('vector', [0.3418, 0.4717, 0.25, 0.49, 0.1582, 0.4717, 0.08029, 0.4197, 0.02827, 0.3418, 0.01, 0.25, 0.02827, 0.1582, 0.08029, 0.08029, 0.4197, 0.08029, 0.4717, 0.1582, 0.49, 0.25, 0.4717, 0.3418, 0.4197, 0.4197, 0.1875, 0.5, 0.1875, 1.0, 0.125, 1.0, 0.125, 0.5, 0.25, 0.5, 0.25, 1.0, 0.1875, 1.0, 0.1875, 0.5, 0.3125, 0.5, 0.3125, 1.0, 0.25, 1.0, 0.25, 0.5, 0.375, 1.0, 0.375, 0.5, 0.625, 0.5, 0.625, 1.0, 0.375, 0.5, 0.375, 1.0, 0.3125, 1.0, 0.3125, 0.5, 0.9197, 0.08029, 0.9197, 0.08029, 0.5803, 0.08029, 0.5803, 0.08029, 0.6875, 0.5, 0.6875, 1.0, 0.625, 1.0, 0.625, 0.5, 0.625, 0.5, 0.625, 1.0, 0.625, 1.0, 0.625, 0.5, 0.75, 0.5, 0.75, 1.0, 0.6875, 1.0, 0.6875, 0.5, 0.8125, 0.5, 0.8125, 1.0, 0.75, 1.0, 0.75, 0.5, 0.75, 0.49, 0.8418, 0.4717, 0.9197, 0.4197, 0.9717, 0.3418, 0.99, 0.25, 0.9717, 0.1582, 0.9197, 0.08029, 0.5803, 0.08029, 0.5283, 0.1582, 0.51, 0.25, 0.5283, 0.3418, 0.5803, 0.4197, 0.6582, 0.4717, 0.875, 0.5, 0.875, 1.0, 0.8125, 1.0, 0.8125, 0.5, 0.0625, 0.5, 0.0625, 1.0, 0.0, 1.0, 0.0, 0.5, 0.9375, 0.5, 0.9375, 1.0, 0.875, 1.0, 0.875, 0.5, 1.0, 0.5, 1.0, 1.0, 0.9375, 1.0, 0.9375, 0.5, 0.125, 0.5, 0.125, 1.0, 0.0625, 1.0, 0.0625, 0.5, 0.375, 1.0, 0.375, 0.5, 0.375, 0.5, 0.375, 1.0, 0.4197, 0.08029, 0.08029, 0.08029, 0.08029, 0.08029, 0.4197, 0.08029])
me_cylinder_002.use_remesh_fix_poles = True
me_cylinder_002.use_remesh_preserve_attributes = False
me_cylinder_002.update()
me_cylinder_003 = bpy.data.meshes.new('Cylinder.003')
me_cylinder_003.from_pydata([(0.2911, 0.2257, 0.2911), (0.2911, -0.2257, 0.2911), (0.3804, 0.2257, 0.1575), (0.3804, -0.2257, 0.1575), (1.05, -0.2257, 0.7982), (1.05, 0.2257, 0.7982), (1.139, 0.2257, 0.6646), (1.139, -0.2257, 0.6646)], [], [(1, 3, 7, 4), (5, 4, 7, 6), (0, 1, 4, 5), (3, 2, 6, 7), (2, 0, 5, 6)])
_uv = me_cylinder_003.uv_layers.new(name='UVMap')
_uv.uv.foreach_set('vector', [0.4197, 0.4197, 0.4717, 0.3418, 0.4717, 0.3418, 0.4197, 0.4197, 0.875, 0.5, 0.875, 1.0, 0.8125, 1.0, 0.8125, 0.5, 0.875, 0.5, 0.875, 1.0, 0.875, 1.0, 0.875, 0.5, 0.8125, 1.0, 0.8125, 0.5, 0.8125, 0.5, 0.8125, 1.0, 0.9717, 0.3418, 0.9197, 0.4197, 0.9197, 0.4197, 0.9717, 0.3418])
me_cylinder_003.use_remesh_fix_poles = True
me_cylinder_003.use_remesh_preserve_attributes = False
me_cylinder_003.update()
me_cylinder_007 = bpy.data.meshes.new('Cylinder.007')
me_cylinder_007.from_pydata([(-1.131, -0.2271, 0.677), (-1.131, 0.2271, 0.677), (-1.161, -0.2271, 0.6831), (-1.161, 0.2271, 0.6831), (-1.188, -0.2271, 0.7006), (-1.188, 0.2271, 0.7006), (-1.205, -0.2271, 0.7267), (-1.205, 0.2271, 0.7267), (-1.211, -0.2271, 0.7575), (-1.211, 0.2271, 0.7575), (-1.205, -0.2271, 0.7883), (-1.205, 0.2271, 0.7883), (-1.188, -0.2271, 0.8145), (-1.188, 0.2271, 0.8145), (-1.074, -0.2271, 0.8145), (-1.074, 0.2271, 0.8145), (-1.056, -0.2271, 0.7883), (-1.056, 0.2271, 0.7883), (-1.05, -0.2271, 0.7575), (-1.05, 0.2271, 0.7575), (-1.056, -0.2271, 0.7267), (-1.056, 0.2271, 0.7267), (-1.074, -0.2271, 0.7006), (-1.074, 0.2271, 0.7006), (-1.1, -0.2271, 0.6831), (-1.1, 0.2271, 0.6831), (-1.188, 0.2271, 1.842), (-1.188, -0.2271, 1.842), (-1.074, -0.2271, 1.842), (-1.074, 0.2271, 1.842)], [], [(15, 29, 28, 14), (0, 2, 3, 1), (2, 4, 5, 3), (12, 14, 28, 27), (4, 6, 7, 5), (6, 8, 9, 7), (8, 10, 11, 9), (26, 27, 28, 29), (13, 26, 29, 15), (10, 12, 13, 11), (14, 16, 17, 15), (16, 18, 19, 17), (18, 20, 21, 19), (20, 22, 23, 21), (3, 5, 7, 9, 11, 13, 15, 17, 19, 21, 23, 25, 1), (22, 24, 25, 23), (24, 0, 1, 25), (0, 24, 22, 20, 18, 16, 14, 12, 10, 8, 6, 4, 2), (12, 27, 26, 13)])
_uv = me_cylinder_007.uv_layers.new(name='UVMap')
_uv.uv.foreach_set('vector', [0.375, 1.0, 0.375, 1.0, 0.375, 0.5, 0.375, 0.5, 1.0, 0.5, 0.9375, 0.5, 0.9375, 1.0, 1.0, 1.0, 0.9375, 0.5, 0.875, 0.5, 0.875, 1.0, 0.9375, 1.0, 0.9197, 0.08029, 0.5803, 0.08029, 0.5803, 0.08029, 0.9197, 0.08029, 0.875, 0.5, 0.8125, 0.5, 0.8125, 1.0, 0.875, 1.0, 0.8125, 0.5, 0.75, 0.5, 0.75, 1.0, 0.8125, 1.0, 0.75, 0.5, 0.6875, 0.5, 0.6875, 1.0, 0.75, 1.0, 0.625, 1.0, 0.625, 0.5, 0.375, 0.5, 0.375, 1.0, 0.4197, 0.08029, 0.4197, 0.08029, 0.08029, 0.08029, 0.08029, 0.08029, 0.6875, 0.5, 0.625, 0.5, 0.625, 1.0, 0.6875, 1.0, 0.375, 0.5, 0.3125, 0.5, 0.3125, 1.0, 0.375, 1.0, 0.3125, 0.5, 0.25, 0.5, 0.25, 1.0, 0.3125, 1.0, 0.25, 0.5, 0.1875, 0.5, 0.1875, 1.0, 0.25, 1.0, 0.1875, 0.5, 0.125, 0.5, 0.125, 1.0, 0.1875, 1.0, 0.3418, 0.4717, 0.4197, 0.4197, 0.4717, 0.3418, 0.49, 0.25, 0.4717, 0.1582, 0.4197, 0.08029, 0.08029, 0.08029, 0.02827, 0.1582, 0.01, 0.25, 0.02827, 0.3418, 0.08029, 0.4197, 0.1582, 0.4717, 0.25, 0.49, 0.125, 0.5, 0.0625, 0.5, 0.0625, 1.0, 0.125, 1.0, 0.0625, 0.5, 0.0, 0.5, 0.0, 1.0, 0.0625, 1.0, 0.75, 0.49, 0.6582, 0.4717, 0.5803, 0.4197, 0.5283, 0.3418, 0.51, 0.25, 0.5283, 0.1582, 0.5803, 0.08029, 0.9197, 0.08029, 0.9717, 0.1582, 0.99, 0.25, 0.9717, 0.3418, 0.9197, 0.4197, 0.8418, 0.4717, 0.625, 0.5, 0.625, 0.5, 0.625, 1.0, 0.625, 1.0])
me_cylinder_007.use_remesh_fix_poles = True
me_cylinder_007.use_remesh_preserve_attributes = False
me_cylinder_007.update()
me_cylinder_008 = bpy.data.meshes.new('Cylinder.008')
me_cylinder_008.from_pydata([(-0.3804, 0.2257, 0.1575), (-0.3804, -0.2257, 0.1575), (-0.2911, 0.2257, 0.2911), (-0.2911, -0.2257, 0.2911), (-1.139, -0.2257, 0.6646), (-1.139, 0.2257, 0.6646), (-1.05, 0.2257, 0.7982), (-1.05, -0.2257, 0.7982)], [], [(1, 3, 7, 4), (5, 4, 7, 6), (0, 1, 4, 5), (3, 2, 6, 7), (2, 0, 5, 6)])
_uv = me_cylinder_008.uv_layers.new(name='UVMap')
_uv.uv.foreach_set('vector', [0.02827, 0.3418, 0.08029, 0.4197, 0.08029, 0.4197, 0.02827, 0.3418, 0.1875, 0.5, 0.1875, 1.0, 0.125, 1.0, 0.125, 0.5, 0.1875, 0.5, 0.1875, 1.0, 0.1875, 1.0, 0.1875, 0.5, 0.125, 1.0, 0.125, 0.5, 0.125, 0.5, 0.125, 1.0, 0.5803, 0.4197, 0.5283, 0.3418, 0.5283, 0.3418, 0.5803, 0.4197])
me_cylinder_008.use_remesh_fix_poles = True
me_cylinder_008.use_remesh_preserve_attributes = False
me_cylinder_008.update()

# ---- objects
ob_cube = bpy.data.objects.new('Cube', me_cube)
ob_cylinder_001 = bpy.data.objects.new('Cylinder.001', me_cylinder_001)
ob_cylinder_003 = bpy.data.objects.new('Cylinder.003', me_cylinder_004)
ob_cylinder_004 = bpy.data.objects.new('Cylinder.004', me_cylinder_005)
ob_cylinder_005 = bpy.data.objects.new('Cylinder.005', me_cylinder_006)
ob_cylinder_002 = bpy.data.objects.new('Cylinder.002', me_cylinder_011)
ob_cylinder_006 = bpy.data.objects.new('Cylinder.006', me_cylinder_002)
ob_cylinder_007 = bpy.data.objects.new('Cylinder.007', me_cylinder_003)
ob_cylinder_008 = bpy.data.objects.new('Cylinder.008', me_cylinder_007)
ob_cylinder_009 = bpy.data.objects.new('Cylinder.009', me_cylinder_008)

# ---- transforms, parenting, visibility, modifiers, constraints
ob_cube.location = (0.0, 0.0, 0.7463)
ob_cube.lock_rotations_4d = False
ob_cube.empty_display_type = 'ARROWS'
ob_cube.lineart.crease_threshold = 0.0
ob_cylinder_001.parent = ob_cube
ob_cylinder_001.location = (0.0, 3.311, 0.0)
ob_cylinder_003.parent = ob_cube
ob_cylinder_003.location = (0.0, 0.0, 0.664)
ob_cylinder_003.rotation_euler = (-0.01556, 0.8192, -0.03763)
ob_cylinder_004.parent = ob_cylinder_003
ob_cylinder_004.matrix_parent_inverse = Matrix(((1.0, -0.0, 0.0, -0.0), (-0.0, 1.0, -0.0, 0.0), (0.0, -0.0, 1.0, -0.664), (-0.0, 0.0, -0.0, 1.0)))
ob_cylinder_004.location = (0.0, 0.0, 6.073)
ob_cylinder_004.rotation_euler = (-0.02898, 0.7603, -0.02112)
ob_cylinder_005.parent = ob_cylinder_004
ob_cylinder_005.matrix_parent_inverse = Matrix(((1.0, -0.0, 0.0, -0.0), (-0.0, 1.0, -0.0, 0.0), (0.0, -0.0, 1.0, -6.073), (-0.0, 0.0, -0.0, 1.0)))
ob_cylinder_005.location = (0.0, 0.0, 9.602)
ob_cylinder_002.parent = ob_cube
ob_cylinder_002.location = (0.0, -3.311, 0.0)
ob_cylinder_006.parent = ob_cylinder_007
ob_cylinder_006.matrix_parent_inverse = Matrix(((1.0, -0.0, 0.0, -0.0), (-0.0, 1.0, -0.0, 0.0), (0.0, -0.0, 1.0, -10.35), (-0.0, 0.0, -0.0, 1.0)))
ob_cylinder_006.location = (0.0, 0.0, 10.35)
ob_cylinder_007.parent = ob_cylinder_005
ob_cylinder_007.matrix_parent_inverse = Matrix(((1.0, -0.0, 0.0, -0.0), (-0.0, 1.0, -0.0, 0.0), (0.0, -0.0, 1.0, -10.35), (-0.0, 0.0, -0.0, 1.0)))
ob_cylinder_007.location = (0.0, 0.0, 10.35)
ob_cylinder_007.rotation_euler = (0.008583, -0.3489, 0.002695)
ob_cylinder_008.parent = ob_cylinder_009
ob_cylinder_008.matrix_parent_inverse = Matrix(((1.0, -0.0, 0.0, -0.0), (-0.0, 1.0, -0.0, 0.0), (0.0, -0.0, 1.0, -10.35), (-0.0, 0.0, -0.0, 1.0)))
ob_cylinder_008.location = (0.0, 0.0, 10.35)
ob_cylinder_009.parent = ob_cylinder_005
ob_cylinder_009.matrix_parent_inverse = Matrix(((1.0, -0.0, 0.0, -0.0), (-0.0, 1.0, -0.0, 0.0), (0.0, -0.0, 1.0, -10.35), (-0.0, 0.0, -0.0, 1.0)))
ob_cylinder_009.location = (0.0, 0.0, 10.35)
ob_cylinder_009.rotation_euler = (-0.01011, 0.3489, -0.005991)

# ---- collection membership
col_collection.objects.link(ob_cube)
col_collection.objects.link(ob_cylinder_001)
col_collection.objects.link(ob_cylinder_003)
col_collection.objects.link(ob_cylinder_004)
col_collection.objects.link(ob_cylinder_005)
col_collection.objects.link(ob_cylinder_002)
col_collection.objects.link(ob_cylinder_006)
col_collection.objects.link(ob_cylinder_007)
col_collection.objects.link(ob_cylinder_008)
col_collection.objects.link(ob_cylinder_009)

# ---- scene / render settings (as saved in the file)
scene.frame_start = 1; scene.frame_end = 250; scene.frame_set(1)
scene.render.engine = 'BLENDER_EEVEE_NEXT'
scene.cycles.sampling_pattern = 'TABULATED_SOBOL'
scene.cycles.use_light_tree = False
scene.view_settings.view_transform = 'Filmic'
bpy.context.view_layer.update()

# ---- added for rendering (the .blend has no active camera and no usable light): camera, sun
cam_auto = bpy.data.cameras.new('AutoCamera')
cam_auto.lens = 50.0
cam_auto.sensor_width = 36.0
cam_auto.clip_end = 1000.0
ob_auto_camera = bpy.data.objects.new('AutoCamera', cam_auto)
scene.collection.objects.link(ob_auto_camera)
ob_auto_camera.location = (18.357, -18.3671, 15.2824)
ob_auto_camera.rotation_euler = (1.09748, -7.21219e-08, 0.694738)
scene.camera = ob_auto_camera
light_auto_sun = bpy.data.lights.new('AutoSun', 'SUN')
light_auto_sun.energy = 3.0
light_auto_sun.angle = 0.0523599
ob_auto_sun = bpy.data.objects.new('AutoSun', light_auto_sun)
scene.collection.objects.link(ob_auto_sun)
ob_auto_sun.rotation_euler = (0.872665, 0.174533, 0.523599)
bpy.context.view_layer.update()

